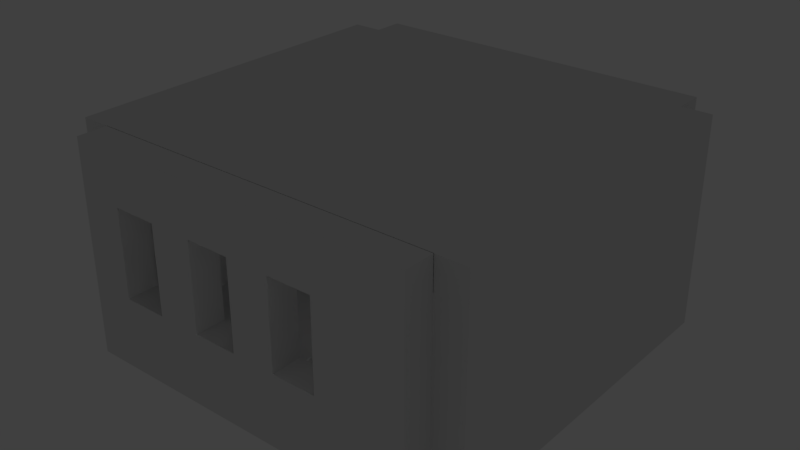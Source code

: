 # Source: Room.blend  (saved by Blender 2.78.0; exported with 4.5.12 LTS)
import bpy
from mathutils import Matrix  # noqa: F401  (used for matrix-valued properties, if any)

bpy.ops.wm.read_factory_settings(use_empty=True)
scene = bpy.context.scene
scene.name = 'Scene'

# ---- collections
col_collection_1 = bpy.data.collections.new('Collection 1'); scene.collection.children.link(col_collection_1)

# ---- materials (node trees are filled in below, after node groups)
mat_material = bpy.data.materials.new('Material')
mat_material.alpha_threshold = 0.0
mat_material.use_transparent_shadow = False
mat_material.roughness = 0.5
mat_material.line_color = (0.0, 0.0, 0.0, 1.0)

# ---- material node trees

# ---- world
world_world = bpy.data.worlds.new('World'); scene.world = world_world
world_world.color = (0.05088, 0.05088, 0.05088)
world_world.use_sun_shadow = False
world_world.sun_shadow_jitter_overblur = 0.0
world_world.cycles.sampling_method = 'MANUAL'

# ---- lights
light_lamp = bpy.data.lights.new('Lamp', 'POINT')
light_lamp.transmission_factor = 0.0
light_lamp.cutoff_distance = 30.0
light_lamp.energy = 100.0
light_lamp.shadow_buffer_clip_start = 1.001
light_lamp.shadow_soft_size = 0.1
light_lamp.shadow_maximum_resolution = 0.006
light_lamp.use_absolute_resolution = True

# ---- meshes
me_icosphere = bpy.data.meshes.new('Icosphere')
me_icosphere.from_pydata([(-0.01822, -0.02554, -0.9653), (0.6557, -0.4527, -0.7268), (-0.2827, -0.7185, -0.7316), (-0.8617, -0.03388, -0.7295), (-0.2827, 0.6501, -0.7274), (0.6557, 0.3925, -0.7241), (-0.01984, -0.6353, 0.6847), (-0.5653, -0.4851, 0.6828), (-0.5653, 0.008329, 0.6837), (-0.01984, 0.1576, 0.6859), (0.3231, -0.236, 0.6835), (-0.2828, -0.2349, 1.247), (-0.1081, -0.2627, -0.9939), (0.2172, -0.1721, -0.9939), (0.2296, -0.6839, -0.8592), (0.787, -0.02591, -0.8578), (0.2172, 0.121, -0.9939), (-0.3092, -0.02554, -0.9939), (-0.6712, -0.4337, -0.859), (-0.1081, 0.2116, -0.9939), (-0.6712, 0.3782, -0.8577), (0.2296, 0.6302, -0.8577), (0.6376, -0.337, 0.07236), (0.6376, 0.07266, 0.07842), (-0.1011, -0.8035, 0.06605), (0.3538, -0.6698, 0.07165), (-0.833, -0.3473, 0.06753), (-0.5534, -0.6768, 0.06553), (-0.5534, 0.3932, 0.0753), (-0.833, 0.06235, 0.06771), (0.3538, 0.3999, 0.07896), (-0.1011, 0.517, 0.07588), (0.1986, -0.4714, 0.7527), (-0.3135, -0.6147, 0.7521), (-0.6342, -0.2399, 0.7497), (-0.3135, 0.1315, 0.7535), (0.1986, -0.0103, 0.754), (-0.1121, -0.4474, 1.016), (0.04817, -0.2583, 1.016), (-0.3273, -0.2706, 1.217), (-0.3275, -0.216, 1.216), (-0.1121, -0.0692, 1.016), (-0.2891, -0.2349, 1.248), (-0.3284, -0.2653, 1.223), (-0.3284, -0.2189, 1.223), (-0.4185, -0.2582, 1.294), (-0.5162, -0.2823, 1.281), (-0.5162, -0.2343, 1.281), (-0.5842, -0.2583, 1.303), (-0.5957, -0.2655, 1.297), (-0.5957, -0.2512, 1.297), (-0.265, -0.1181, 1.347), (-0.3071, -0.09189, 1.324), (-0.2714, -0.1181, 1.348), (-0.3085, -0.09599, 1.329), (-0.2619, -0.004152, 1.36), (-0.2799, 0.007044, 1.35), (-0.2647, -0.004152, 1.361), (-0.2805, 0.005293, 1.352)], [], [(0, 13, 12), (1, 13, 15), (0, 12, 17), (0, 17, 19), (0, 19, 16), (1, 15, 22), (2, 14, 24), (3, 18, 26), (4, 20, 28), (5, 21, 30), (1, 22, 25), (2, 24, 27), (3, 26, 29), (4, 28, 31), (5, 30, 23), (6, 32, 37), (7, 33, 39), (8, 34, 40), (9, 35, 41), (10, 36, 38), (38, 41, 11), (38, 36, 41), (36, 9, 41), (41, 40, 11), (41, 35, 40), (35, 8, 40), (40, 39, 43, 44), (40, 34, 39), (34, 7, 39), (39, 37, 11), (39, 33, 37), (33, 6, 37), (37, 38, 11), (37, 32, 38), (32, 10, 38), (23, 36, 10), (23, 30, 36), (30, 9, 36), (31, 35, 9), (31, 28, 35), (28, 8, 35), (29, 34, 8), (29, 26, 34), (26, 7, 34), (27, 33, 7), (27, 24, 33), (24, 6, 33), (25, 32, 6), (25, 22, 32), (22, 10, 32), (30, 31, 9), (30, 21, 31), (21, 4, 31), (28, 29, 8), (28, 20, 29), (20, 3, 29), (26, 27, 7), (26, 18, 27), (18, 2, 27), (24, 25, 6), (24, 14, 25), (14, 1, 25), (22, 23, 10), (22, 15, 23), (15, 5, 23), (16, 21, 5), (16, 19, 21), (19, 4, 21), (19, 20, 4), (19, 17, 20), (17, 3, 20), (17, 18, 3), (17, 12, 18), (12, 2, 18), (15, 16, 5), (15, 13, 16), (13, 0, 16), (12, 14, 2), (12, 13, 14), (13, 1, 14), (44, 43, 46, 47), (11, 40, 52, 51), (39, 11, 42, 43), (47, 46, 49, 50), (42, 44, 47, 45), (43, 42, 45, 46), (50, 49, 48), (45, 47, 50, 48), (46, 45, 48, 49), (54, 53, 57, 58), (40, 44, 54, 52), (42, 11, 51, 53), (44, 42, 53, 54), (55, 56, 58, 57), (52, 54, 58, 56), (51, 52, 56, 55), (53, 51, 55, 57)])
me_icosphere.use_remesh_preserve_volume = False
me_icosphere.use_remesh_preserve_attributes = False
me_icosphere.use_mirror_vertex_groups = False
me_icosphere.update()
me_cube_003 = bpy.data.meshes.new('Cube.003')
me_cube_003.from_pydata([(-1.0, -1.225, -1.0), (-1.0, -1.225, 1.0), (-1.0, 1.0, -1.0), (-1.0, 1.0, 1.0), (1.0, -1.225, -1.0), (1.0, -1.225, 1.0), (1.0, 1.0, -1.0), (1.0, 1.0, 1.0), (-1.0, -1.31, -1.0), (-1.0, -1.31, 1.0), (1.0, -1.31, 1.0), (1.0, -1.31, -1.0), (1.0, -1.717, 22.73), (-1.0, -1.717, 22.73), (1.0, -1.802, 22.73), (-1.0, -1.802, 22.73), (-1.0, -0.1125, 1.0), (0.0, 1.0, 1.0), (1.0, -0.1125, 1.0), (0.0, -1.225, 1.0), (0.0, -0.1125, 1.0), (-1.0, 0.4438, 1.0), (0.5, 1.0, 1.0), (1.0, -0.6687, 1.0), (-0.5, -1.225, 1.0), (-1.0, -0.6687, 1.0), (-0.5, 1.0, 1.0), (1.0, 0.4438, 1.0), (0.5, -1.225, 1.0), (0.0, -0.6687, 1.0), (0.0, 0.4438, 1.0), (0.5, -0.1125, 1.0), (-0.5, -0.1125, 1.0), (-0.5, 0.4438, 1.0), (0.5, 0.4438, 1.0), (0.5, -0.6687, 1.0), (-0.5, -0.6687, 1.0), (-1.0, 0.7219, 1.0), (0.75, 1.0, 1.0), (1.0, -0.9469, 1.0), (-0.75, -1.225, 1.0), (-1.0, -0.3906, 1.0), (-0.25, 1.0, 1.0), (1.0, 0.1656, 1.0), (0.25, -1.225, 1.0), (0.0, -0.9469, 1.0), (0.0, 0.1656, 1.0), (0.75, -0.1125, 1.0), (-0.25, -0.1125, 1.0), (-1.0, 0.1656, 1.0), (0.25, 1.0, 1.0), (1.0, -0.3906, 1.0), (-0.25, -1.225, 1.0), (-1.0, -0.9469, 1.0), (-0.75, 1.0, 1.0), (1.0, 0.7219, 1.0), (0.75, -1.225, 1.0), (0.0, -0.3906, 1.0), (0.25, -0.1125, 1.0), (-0.75, -0.1125, 1.0), (-0.5, 0.1656, 1.0), (-0.5, 0.7219, 1.0), (-0.25, 0.4438, 1.0), (-0.75, 0.4438, 1.0), (0.5, 0.1656, 1.0), (0.5, 0.7219, 1.0), (0.75, 0.4438, 1.0), (0.25, 0.4438, 1.0), (0.5, -0.9469, 1.0), (0.5, -0.3906, 1.0), (0.75, -0.6687, 1.0), (0.25, -0.6687, 1.0), (-0.5, -0.9469, 1.0), (-0.5, -0.3906, 1.0), (-0.25, -0.6687, 1.0), (-0.75, -0.6687, 1.0), (-0.75, -0.3906, 1.0), (-0.25, -0.3906, 1.0), (-0.25, -0.9469, 1.0), (0.25, -0.3906, 1.0), (0.75, -0.3906, 1.0), (0.75, -0.9469, 1.0), (0.25, 0.7219, 1.0), (0.75, 0.7219, 1.0), (0.75, 0.1656, 1.0), (-0.75, 0.7219, 1.0), (-0.25, 0.7219, 1.0), (-0.25, 0.1656, 1.0), (-0.75, 0.1656, 1.0), (0.25, 0.1656, 1.0), (0.25, -0.9469, 1.0), (-0.75, -0.9469, 1.0), (0.2156, 0.1312, 2.335), (0.03439, 0.1312, 2.335), (0.03439, -0.07809, 2.335), (0.2156, -0.07809, 2.335), (-0.7844, 0.1312, 2.335), (-0.9656, 0.1312, 2.335), (-0.9656, -0.07809, 2.335), (-0.7844, -0.07809, 2.335), (-0.2844, 0.1312, 2.335), (-0.4656, 0.1312, 2.335), (-0.4656, -0.07809, 2.335), (-0.2844, -0.07809, 2.335), (0.7156, 0.1312, 2.335), (0.5344, 0.1312, 2.335), (0.5344, -0.07809, 2.335), (0.7156, -0.07809, 2.335), (0.7156, -0.425, 2.335), (0.5344, -0.425, 2.335), (0.5344, -0.6343, 2.335), (0.7156, -0.6343, 2.335), (0.2156, -0.425, 2.335), (0.03439, -0.425, 2.335), (0.03439, -0.6343, 2.335), (0.2156, -0.6343, 2.335), (-0.2844, -0.425, 2.335), (-0.4656, -0.425, 2.335), (-0.4656, -0.6343, 2.335), (-0.2844, -0.6343, 2.335), (-0.7844, -0.425, 2.335), (-0.9656, -0.425, 2.335), (-0.9656, -0.6343, 2.335), (-0.7844, -0.6343, 2.335), (-0.5344, -0.425, 2.335), (-0.7156, -0.425, 2.335), (-0.7156, -0.6343, 2.335), (-0.5344, -0.6343, 2.335), (-0.5344, -0.1469, 2.335), (-0.7156, -0.1469, 2.335), (-0.7156, -0.3562, 2.335), (-0.5344, -0.3562, 2.335), (-0.7844, -0.1469, 2.335), (-0.9656, -0.1469, 2.335), (-0.9656, -0.3562, 2.335), (-0.7844, -0.3562, 2.335), (-0.03439, -0.425, 2.335), (-0.2156, -0.425, 2.335), (-0.2156, -0.6343, 2.335), (-0.03439, -0.6343, 2.335), (-0.03439, -0.1469, 2.335), (-0.2156, -0.1469, 2.335), (-0.2156, -0.3562, 2.335), (-0.03439, -0.3562, 2.335), (-0.2844, -0.1469, 2.335), (-0.4656, -0.1469, 2.335), (-0.4656, -0.3562, 2.335), (-0.2844, -0.3562, 2.335), (-0.03439, -0.7031, 2.335), (-0.2156, -0.7031, 2.335), (-0.2156, -0.9125, 2.335), (-0.03439, -0.9125, 2.335), (-0.2844, -0.7031, 2.335), (-0.4656, -0.7031, 2.335), (-0.4656, -0.9125, 2.335), (-0.2844, -0.9125, 2.335), (0.4656, -0.425, 2.335), (0.2844, -0.425, 2.335), (0.2844, -0.6343, 2.335), (0.4656, -0.6343, 2.335), (0.4656, -0.1469, 2.335), (0.2844, -0.1469, 2.335), (0.2844, -0.3562, 2.335), (0.4656, -0.3562, 2.335), (0.2156, -0.1469, 2.335), (0.03439, -0.1469, 2.335), (0.03439, -0.3562, 2.335), (0.2156, -0.3562, 2.335), (0.9656, -0.425, 2.335), (0.7844, -0.425, 2.335), (0.7844, -0.6343, 2.335), (0.9656, -0.6343, 2.335), (0.9656, -0.1469, 2.335), (0.7844, -0.1469, 2.335), (0.7844, -0.3562, 2.335), (0.9656, -0.3562, 2.335), (0.7156, -0.1469, 2.335), (0.5344, -0.1469, 2.335), (0.5344, -0.3562, 2.335), (0.7156, -0.3562, 2.335), (0.9656, -0.7031, 2.335), (0.7844, -0.7031, 2.335), (0.7844, -0.9125, 2.335), (0.9656, -0.9125, 2.335), (0.7156, -0.7031, 2.335), (0.5344, -0.7031, 2.335), (0.5344, -0.9125, 2.335), (0.7156, -0.9125, 2.335), (0.9656, 0.1312, 2.335), (0.7844, 0.1312, 2.335), (0.7844, -0.07809, 2.335), (0.9656, -0.07809, 2.335), (-0.03439, 0.1312, 2.335), (-0.2156, 0.1312, 2.335), (-0.2156, -0.07809, 2.335), (-0.03439, -0.07809, 2.335), (-0.5344, 0.1312, 2.335), (-0.7156, 0.1312, 2.335), (-0.7156, -0.07809, 2.335), (-0.5344, -0.07809, 2.335), (0.4656, 0.1312, 2.335), (0.2844, 0.1312, 2.335), (0.2844, -0.07809, 2.335), (0.4656, -0.07809, 2.335), (0.4656, -0.7031, 2.335), (0.2844, -0.7031, 2.335), (0.2844, -0.9125, 2.335), (0.4656, -0.9125, 2.335), (0.2156, -0.7031, 2.335), (0.03439, -0.7031, 2.335), (0.03439, -0.9125, 2.335), (0.2156, -0.9125, 2.335), (-0.5344, -0.7031, 2.335), (-0.7156, -0.7031, 2.335), (-0.7156, -0.9125, 2.335), (-0.5344, -0.9125, 2.335), (-0.7844, -0.7031, 2.335), (-0.9656, -0.7031, 2.335), (-0.9656, -0.9125, 2.335), (-0.7844, -0.9125, 2.335), (0.0, 0.1656, 1.684), (0.25, 0.1656, 1.684), (0.0, -0.1125, 1.684), (0.25, -0.1125, 1.684), (-1.0, 0.1656, 1.684), (-0.75, 0.1656, 1.684), (-1.0, -0.1125, 1.684), (-0.75, -0.1125, 1.684), (-0.5, 0.1656, 1.684), (-0.25, 0.1656, 1.684), (-0.5, -0.1125, 1.684), (-0.25, -0.1125, 1.684), (0.5, 0.1656, 1.684), (0.75, 0.1656, 1.684), (0.5, -0.1125, 1.684), (0.75, -0.1125, 1.684), (0.5, -0.3906, 1.684), (0.75, -0.3906, 1.684), (0.5, -0.6687, 1.684), (0.75, -0.6687, 1.684), (0.0, -0.3906, 1.684), (0.25, -0.3906, 1.684), (0.0, -0.6687, 1.684), (0.25, -0.6687, 1.684), (-0.5, -0.3906, 1.684), (-0.25, -0.3906, 1.684), (-0.5, -0.6687, 1.684), (-0.25, -0.6687, 1.684), (-1.0, -0.3906, 1.684), (-0.75, -0.3906, 1.684), (-1.0, -0.6687, 1.684), (-0.75, -0.6687, 1.684), (-0.75, -0.3906, 1.684), (-0.5, -0.3906, 1.684), (-0.75, -0.6687, 1.684), (-0.5, -0.6687, 1.684), (-0.75, -0.1125, 1.684), (-0.5, -0.1125, 1.684), (-0.75, -0.3906, 1.684), (-0.5, -0.3906, 1.684), (-1.0, -0.1125, 1.684), (-0.75, -0.1125, 1.684), (-1.0, -0.3906, 1.684), (-0.75, -0.3906, 1.684), (-0.25, -0.3906, 1.684), (0.0, -0.3906, 1.684), (-0.25, -0.6687, 1.684), (0.0, -0.6687, 1.684), (-0.25, -0.1125, 1.684), (0.0, -0.1125, 1.684), (-0.25, -0.3906, 1.684), (0.0, -0.3906, 1.684), (-0.5, -0.1125, 1.684), (-0.25, -0.1125, 1.684), (-0.5, -0.3906, 1.684), (-0.25, -0.3906, 1.684), (-0.25, -0.6687, 1.684), (0.0, -0.6687, 1.684), (-0.25, -0.9469, 1.684), (0.0, -0.9469, 1.684), (-0.5, -0.6687, 1.684), (-0.25, -0.6687, 1.684), (-0.5, -0.9469, 1.684), (-0.25, -0.9469, 1.684), (0.25, -0.3906, 1.684), (0.5, -0.3906, 1.684), (0.25, -0.6687, 1.684), (0.5, -0.6687, 1.684), (0.25, -0.1125, 1.684), (0.5, -0.1125, 1.684), (0.25, -0.3906, 1.684), (0.5, -0.3906, 1.684), (0.0, -0.1125, 1.684), (0.25, -0.1125, 1.684), (0.0, -0.3906, 1.684), (0.25, -0.3906, 1.684), (0.75, -0.3906, 1.684), (1.0, -0.3906, 1.684), (0.75, -0.6687, 1.684), (1.0, -0.6687, 1.684), (0.75, -0.1125, 1.684), (1.0, -0.1125, 1.684), (0.75, -0.3906, 1.684), (1.0, -0.3906, 1.684), (0.5, -0.1125, 1.684), (0.75, -0.1125, 1.684), (0.5, -0.3906, 1.684), (0.75, -0.3906, 1.684), (0.75, -0.6687, 1.684), (1.0, -0.6687, 1.684), (0.75, -0.9469, 1.684), (1.0, -0.9469, 1.684), (0.5, -0.6687, 1.684), (0.75, -0.6687, 1.684), (0.5, -0.9469, 1.684), (0.75, -0.9469, 1.684), (0.75, 0.1656, 1.684), (1.0, 0.1656, 1.684), (0.75, -0.1125, 1.684), (1.0, -0.1125, 1.684), (-0.25, 0.1656, 1.684), (0.0, 0.1656, 1.684), (-0.25, -0.1125, 1.684), (0.0, -0.1125, 1.684), (-0.75, 0.1656, 1.684), (-0.5, 0.1656, 1.684), (-0.75, -0.1125, 1.684), (-0.5, -0.1125, 1.684), (0.25, 0.1656, 1.684), (0.5, 0.1656, 1.684), (0.25, -0.1125, 1.684), (0.5, -0.1125, 1.684), (0.25, -0.6687, 1.684), (0.5, -0.6687, 1.684), (0.25, -0.9469, 1.684), (0.5, -0.9469, 1.684), (0.0, -0.6687, 1.684), (0.25, -0.6687, 1.684), (0.0, -0.9469, 1.684), (0.25, -0.9469, 1.684), (-0.75, -0.6687, 1.684), (-0.5, -0.6687, 1.684), (-0.75, -0.9469, 1.684), (-0.5, -0.9469, 1.684), (-1.0, -0.6687, 1.684), (-0.75, -0.6687, 1.684), (-1.0, -0.9469, 1.684), (-0.75, -0.9469, 1.684), (-0.25, 1.0, 1.31), (0.0, 1.0, 1.31), (0.0, 0.7219, 1.31), (0.0, 0.4438, 1.31), (-0.25, 0.4438, 1.31), (0.25, 1.0, 1.31), (0.25, 0.4438, 1.31), (0.25, 0.7219, 1.31), (-0.25, 0.7219, 1.31), (-1.0, 1.142, 1.0), (-1.0, 1.142, -1.0), (1.0, 1.142, -1.0), (0.75, 1.142, 1.0), (1.0, 1.142, 1.0), (-0.25, 1.142, 1.0), (0.0, 1.142, 1.0), (0.25, 1.142, 1.0), (0.5, 1.142, 1.0), (-0.75, 1.142, 1.0), (-0.5, 1.142, 1.0)], [], [(0, 1, 53, 25, 41, 16, 49, 21, 37, 3, 2), (38, 7, 361, 360), (6, 7, 55, 27, 43, 18, 51, 23, 39, 5, 4), (5, 56, 28, 44, 19, 52, 24, 40, 1, 13, 12), (2, 6, 4, 0), (91, 53, 1, 40), (11, 10, 9, 8), (4, 5, 10, 11), (1, 0, 8, 9), (0, 4, 11, 8), (12, 13, 15, 14), (1, 9, 15, 13), (10, 5, 12, 14), (9, 10, 14, 15), (90, 45, 19, 44), (86, 61, 33, 62), (85, 37, 21, 63), (83, 65, 34, 66), (17, 42, 348, 349), (81, 68, 28, 56), (78, 72, 24, 52), (45, 78, 52, 19), (39, 81, 56, 5), (65, 82, 67, 34), (22, 50, 82, 65), (67, 82, 355, 354), (55, 83, 66, 27), (7, 38, 83, 55), (38, 22, 65, 83), (27, 66, 84, 43), (66, 34, 64, 84), (61, 85, 63, 33), (26, 54, 85, 61), (54, 3, 37, 85), (50, 17, 349, 353), (42, 86, 356, 348), (42, 26, 61, 86), (30, 62, 87, 46), (62, 33, 60, 87), (33, 63, 88, 60), (63, 21, 49, 88), (34, 67, 89, 64), (67, 30, 46, 89), (68, 90, 44, 28), (72, 91, 40, 24), (92, 93, 94, 95), (46, 220, 221, 89), (20, 222, 220, 46), (58, 223, 222, 20), (89, 221, 223, 58), (96, 97, 98, 99), (49, 224, 225, 88), (16, 226, 224, 49), (59, 227, 226, 16), (88, 225, 227, 59), (100, 101, 102, 103), (60, 228, 229, 87), (32, 230, 228, 60), (48, 231, 230, 32), (87, 229, 231, 48), (104, 105, 106, 107), (64, 232, 233, 84), (31, 234, 232, 64), (47, 235, 234, 31), (84, 233, 235, 47), (108, 109, 110, 111), (69, 236, 237, 80), (35, 238, 236, 69), (70, 239, 238, 35), (80, 237, 239, 70), (112, 113, 114, 115), (57, 240, 241, 79), (29, 242, 240, 57), (71, 243, 242, 29), (79, 241, 243, 71), (116, 117, 118, 119), (73, 244, 245, 77), (36, 246, 244, 73), (74, 247, 246, 36), (77, 245, 247, 74), (120, 121, 122, 123), (41, 248, 249, 76), (25, 250, 248, 41), (75, 251, 250, 25), (76, 249, 251, 75), (124, 125, 126, 127), (76, 252, 253, 73), (75, 254, 252, 76), (36, 255, 254, 75), (73, 253, 255, 36), (128, 129, 130, 131), (59, 256, 257, 32), (76, 258, 256, 59), (73, 259, 258, 76), (32, 257, 259, 73), (132, 133, 134, 135), (16, 260, 261, 59), (41, 262, 260, 16), (76, 263, 262, 41), (59, 261, 263, 76), (136, 137, 138, 139), (77, 264, 265, 57), (74, 266, 264, 77), (29, 267, 266, 74), (57, 265, 267, 29), (140, 141, 142, 143), (48, 268, 269, 20), (77, 270, 268, 48), (57, 271, 270, 77), (20, 269, 271, 57), (144, 145, 146, 147), (32, 272, 273, 48), (73, 274, 272, 32), (77, 275, 274, 73), (48, 273, 275, 77), (148, 149, 150, 151), (74, 276, 277, 29), (78, 278, 276, 74), (45, 279, 278, 78), (29, 277, 279, 45), (152, 153, 154, 155), (36, 280, 281, 74), (72, 282, 280, 36), (78, 283, 282, 72), (74, 281, 283, 78), (156, 157, 158, 159), (79, 284, 285, 69), (71, 286, 284, 79), (35, 287, 286, 71), (69, 285, 287, 35), (160, 161, 162, 163), (58, 288, 289, 31), (79, 290, 288, 58), (69, 291, 290, 79), (31, 289, 291, 69), (164, 165, 166, 167), (20, 292, 293, 58), (57, 294, 292, 20), (79, 295, 294, 57), (58, 293, 295, 79), (168, 169, 170, 171), (80, 296, 297, 51), (70, 298, 296, 80), (23, 299, 298, 70), (51, 297, 299, 23), (172, 173, 174, 175), (47, 300, 301, 18), (80, 302, 300, 47), (51, 303, 302, 80), (18, 301, 303, 51), (176, 177, 178, 179), (31, 304, 305, 47), (69, 306, 304, 31), (80, 307, 306, 69), (47, 305, 307, 80), (180, 181, 182, 183), (70, 308, 309, 23), (81, 310, 308, 70), (39, 311, 310, 81), (23, 309, 311, 39), (184, 185, 186, 187), (35, 312, 313, 70), (68, 314, 312, 35), (81, 315, 314, 68), (70, 313, 315, 81), (188, 189, 190, 191), (84, 316, 317, 43), (47, 318, 316, 84), (18, 319, 318, 47), (43, 317, 319, 18), (192, 193, 194, 195), (87, 320, 321, 46), (48, 322, 320, 87), (20, 323, 322, 48), (46, 321, 323, 20), (196, 197, 198, 199), (88, 324, 325, 60), (59, 326, 324, 88), (32, 327, 326, 59), (60, 325, 327, 32), (200, 201, 202, 203), (89, 328, 329, 64), (58, 330, 328, 89), (31, 331, 330, 58), (64, 329, 331, 31), (204, 205, 206, 207), (71, 332, 333, 35), (90, 334, 332, 71), (68, 335, 334, 90), (35, 333, 335, 68), (208, 209, 210, 211), (29, 336, 337, 71), (45, 338, 336, 29), (90, 339, 338, 45), (71, 337, 339, 90), (212, 213, 214, 215), (75, 340, 341, 36), (91, 342, 340, 75), (72, 343, 342, 91), (36, 341, 343, 72), (216, 217, 218, 219), (25, 344, 345, 75), (53, 346, 344, 25), (91, 347, 346, 53), (75, 345, 347, 91), (93, 92, 221, 220), (94, 93, 220, 222), (95, 94, 222, 223), (92, 95, 223, 221), (97, 96, 225, 224), (98, 97, 224, 226), (99, 98, 226, 227), (96, 99, 227, 225), (101, 100, 229, 228), (102, 101, 228, 230), (103, 102, 230, 231), (100, 103, 231, 229), (105, 104, 233, 232), (106, 105, 232, 234), (107, 106, 234, 235), (104, 107, 235, 233), (109, 108, 237, 236), (110, 109, 236, 238), (111, 110, 238, 239), (108, 111, 239, 237), (113, 112, 241, 240), (114, 113, 240, 242), (115, 114, 242, 243), (112, 115, 243, 241), (117, 116, 245, 244), (118, 117, 244, 246), (119, 118, 246, 247), (116, 119, 247, 245), (121, 120, 249, 248), (122, 121, 248, 250), (123, 122, 250, 251), (120, 123, 251, 249), (125, 124, 253, 252), (126, 125, 252, 254), (127, 126, 254, 255), (124, 127, 255, 253), (129, 128, 257, 256), (130, 129, 256, 258), (131, 130, 258, 259), (128, 131, 259, 257), (133, 132, 261, 260), (134, 133, 260, 262), (135, 134, 262, 263), (132, 135, 263, 261), (137, 136, 265, 264), (138, 137, 264, 266), (139, 138, 266, 267), (136, 139, 267, 265), (141, 140, 269, 268), (142, 141, 268, 270), (143, 142, 270, 271), (140, 143, 271, 269), (145, 144, 273, 272), (146, 145, 272, 274), (147, 146, 274, 275), (144, 147, 275, 273), (149, 148, 277, 276), (150, 149, 276, 278), (151, 150, 278, 279), (148, 151, 279, 277), (153, 152, 281, 280), (154, 153, 280, 282), (155, 154, 282, 283), (152, 155, 283, 281), (157, 156, 285, 284), (158, 157, 284, 286), (159, 158, 286, 287), (156, 159, 287, 285), (161, 160, 289, 288), (162, 161, 288, 290), (163, 162, 290, 291), (160, 163, 291, 289), (165, 164, 293, 292), (166, 165, 292, 294), (167, 166, 294, 295), (164, 167, 295, 293), (169, 168, 297, 296), (170, 169, 296, 298), (171, 170, 298, 299), (168, 171, 299, 297), (173, 172, 301, 300), (174, 173, 300, 302), (175, 174, 302, 303), (172, 175, 303, 301), (177, 176, 305, 304), (178, 177, 304, 306), (179, 178, 306, 307), (176, 179, 307, 305), (181, 180, 309, 308), (182, 181, 308, 310), (183, 182, 310, 311), (180, 183, 311, 309), (185, 184, 313, 312), (186, 185, 312, 314), (187, 186, 314, 315), (184, 187, 315, 313), (189, 188, 317, 316), (190, 189, 316, 318), (191, 190, 318, 319), (188, 191, 319, 317), (193, 192, 321, 320), (194, 193, 320, 322), (195, 194, 322, 323), (192, 195, 323, 321), (197, 196, 325, 324), (198, 197, 324, 326), (199, 198, 326, 327), (196, 199, 327, 325), (201, 200, 329, 328), (202, 201, 328, 330), (203, 202, 330, 331), (200, 203, 331, 329), (205, 204, 333, 332), (206, 205, 332, 334), (207, 206, 334, 335), (204, 207, 335, 333), (209, 208, 337, 336), (210, 209, 336, 338), (211, 210, 338, 339), (208, 211, 339, 337), (213, 212, 341, 340), (214, 213, 340, 342), (215, 214, 342, 343), (212, 215, 343, 341), (217, 216, 345, 344), (218, 217, 344, 346), (219, 218, 346, 347), (216, 219, 347, 345), (355, 350, 351, 354), (353, 349, 350, 355), (350, 356, 352, 351), (349, 348, 356, 350), (30, 67, 354, 351), (86, 62, 352, 356), (82, 50, 353, 355), (62, 30, 351, 352), (358, 357, 366, 367, 362, 363, 364, 365, 360, 361, 359), (42, 17, 363, 362), (17, 50, 364, 363), (7, 6, 359, 361), (3, 54, 366, 357), (50, 22, 365, 364), (2, 3, 357, 358), (54, 26, 367, 366), (22, 38, 360, 365), (6, 2, 358, 359), (26, 42, 362, 367)])
me_cube_003.use_remesh_preserve_volume = False
me_cube_003.use_remesh_preserve_attributes = False
me_cube_003.use_mirror_vertex_groups = False
me_cube_003.update()
me_cube_002 = bpy.data.meshes.new('Cube.002')
me_cube_002.from_pydata([(-1.429, -1.0, -1.0), (-1.429, -1.0, 5.957), (-1.429, 1.0, -1.0), (-1.429, 1.0, 5.957), (1.429, -1.0, -1.0), (1.429, -1.0, 5.957), (1.429, 1.0, -1.0), (1.429, 1.0, 5.957), (-1.429, 0.0, -1.0), (0.0, 1.0, -1.0), (1.429, 0.0, -1.0), (0.0, -1.0, -1.0), (0.0, 0.0, -1.0), (-1.429, -0.5, -1.0), (-0.5, 1.0, -1.0), (1.429, 0.5, -1.0), (0.5, -1.0, -1.0), (-1.429, 0.5, -1.0), (0.5, 1.0, -1.0), (1.429, -0.5, -1.0), (-0.5, -1.0, -1.0), (0.0, -0.5, -1.0), (0.0, 0.5, -1.0), (-0.5, 0.0, -1.0), (0.5, 0.0, -1.0), (0.5, 0.5, -1.0), (-0.5, 0.5, -1.0), (-0.5, -0.5, -1.0), (0.5, -0.5, -1.0), (-1.429, -0.75, -1.0), (-1.179, 1.0, -1.0), (1.429, 0.75, -1.0), (1.179, -1.0, -1.0), (-1.429, 0.25, -1.0), (0.25, 1.0, -1.0), (1.429, -0.25, -1.0), (-0.25, -1.0, -1.0), (0.0, -0.75, -1.0), (0.0, 0.25, -1.0), (-1.179, 0.0, -1.0), (0.25, 0.0, -1.0), (-1.429, -0.25, -1.0), (-0.25, 1.0, -1.0), (1.429, 0.25, -1.0), (0.25, -1.0, -1.0), (-1.429, 0.75, -1.0), (1.179, 1.0, -1.0), (1.429, -0.75, -1.0), (-1.179, -1.0, -1.0), (0.0, -0.25, -1.0), (0.0, 0.75, -1.0), (-0.25, 0.0, -1.0), (1.179, 0.0, -1.0), (0.5, 0.25, -1.0), (0.5, 0.75, -1.0), (0.25, 0.5, -1.0), (1.179, 0.5, -1.0), (-0.5, 0.25, -1.0), (-0.5, 0.75, -1.0), (-1.179, 0.5, -1.0), (-0.25, 0.5, -1.0), (-0.5, -0.75, -1.0), (-0.5, -0.25, -1.0), (-1.179, -0.5, -1.0), (-0.25, -0.5, -1.0), (0.5, -0.75, -1.0), (0.5, -0.25, -1.0), (0.25, -0.5, -1.0), (1.179, -0.5, -1.0), (1.179, -0.25, -1.0), (0.25, -0.25, -1.0), (0.25, -0.75, -1.0), (-0.25, -0.25, -1.0), (-1.179, -0.25, -1.0), (-1.179, -0.75, -1.0), (-0.25, 0.75, -1.0), (-1.179, 0.75, -1.0), (-1.179, 0.25, -1.0), (1.179, 0.75, -1.0), (0.25, 0.75, -1.0), (0.25, 0.25, -1.0), (1.179, 0.25, -1.0), (-0.25, 0.25, -1.0), (-0.25, -0.75, -1.0), (1.179, -0.75, -1.0), (-1.429, -0.75, -30.6), (-1.429, -1.0, -30.6), (-1.179, 1.0, -30.6), (-1.429, 1.0, -30.6), (1.429, 0.75, -30.6), (1.429, 1.0, -30.6), (1.179, -1.0, -30.6), (1.429, -1.0, -30.6), (-1.429, 0.75, -30.6), (1.179, 1.0, -30.6), (1.429, -0.75, -30.6), (-1.179, -1.0, -30.6), (-1.179, -0.75, -30.6), (-1.179, 0.75, -30.6), (1.179, 0.75, -30.6), (1.179, -0.75, -30.6)], [], [(0, 1, 3, 2, 45, 17, 33, 8, 41, 13, 29), (2, 3, 7, 6, 46, 18, 34, 9, 42, 14, 30), (6, 7, 5, 4, 47, 19, 35, 10, 43, 15, 31), (4, 5, 1, 0, 48, 20, 36, 11, 44, 16, 32), (74, 48, 96, 97), (7, 3, 1, 5), (83, 37, 11, 36), (82, 38, 12, 51), (81, 43, 10, 52), (80, 53, 24, 40), (79, 54, 25, 55), (78, 31, 15, 56), (77, 57, 23, 39), (76, 58, 26, 59), (75, 50, 22, 60), (74, 61, 20, 48), (73, 62, 27, 63), (72, 49, 21, 64), (71, 65, 16, 44), (70, 66, 28, 67), (69, 35, 19, 68), (66, 69, 68, 28), (24, 52, 69, 66), (52, 10, 35, 69), (49, 70, 67, 21), (12, 40, 70, 49), (40, 24, 66, 70), (37, 71, 44, 11), (21, 67, 71, 37), (67, 28, 65, 71), (62, 72, 64, 27), (23, 51, 72, 62), (51, 12, 49, 72), (41, 73, 63, 13), (8, 39, 73, 41), (39, 23, 62, 73), (2, 30, 87, 88), (13, 63, 74, 29), (63, 27, 61, 74), (58, 75, 60, 26), (14, 42, 75, 58), (42, 9, 50, 75), (45, 76, 59, 17), (84, 47, 95, 100), (30, 14, 58, 76), (33, 77, 39, 8), (17, 59, 77, 33), (59, 26, 57, 77), (54, 78, 56, 25), (18, 46, 78, 54), (4, 32, 91, 92), (50, 79, 55, 22), (9, 34, 79, 50), (34, 18, 54, 79), (38, 80, 40, 12), (22, 55, 80, 38), (55, 25, 53, 80), (53, 81, 52, 24), (25, 56, 81, 53), (56, 15, 43, 81), (57, 82, 51, 23), (26, 60, 82, 57), (60, 22, 38, 82), (61, 83, 36, 20), (27, 64, 83, 61), (64, 21, 37, 83), (65, 84, 32, 16), (28, 68, 84, 65), (68, 19, 47, 84), (100, 95, 92, 91), (85, 97, 96, 86), (88, 87, 98, 93), (94, 90, 89, 99), (45, 2, 88, 93), (46, 6, 90, 94), (30, 76, 98, 87), (29, 74, 97, 85), (78, 46, 94, 99), (47, 4, 92, 95), (6, 31, 89, 90), (76, 45, 93, 98), (32, 84, 100, 91), (0, 29, 85, 86), (48, 0, 86, 96), (31, 78, 99, 89)])
me_cube_002.use_remesh_preserve_volume = False
me_cube_002.use_remesh_preserve_attributes = False
me_cube_002.use_mirror_vertex_groups = False
me_cube_002.update()
me_cube_001 = bpy.data.meshes.new('Cube.001')
me_cube_001.from_pydata([(-1.0, -1.0, -1.0), (-1.0, -1.0, 1.0), (-1.0, 1.0, -1.0), (-1.0, 1.0, 1.0), (1.0, -1.0, -1.0), (1.0, -1.0, 1.0), (1.0, 1.0, -1.0), (1.0, 1.0, 1.0), (-1.0, 1.182, 1.0), (-1.0, 1.182, -1.0), (1.0, 1.182, -1.0), (1.0, 1.182, 1.0), (1.45, 1.0, 1.0), (1.45, 1.0, -1.0), (1.45, -1.0, -1.0), (1.45, -1.0, 1.0), (-1.0, -1.182, -1.0), (-1.0, -1.182, 1.0), (1.0, -1.182, 1.0), (1.0, -1.182, -1.0), (-1.0, 1.0, 26.0), (1.0, 1.0, 26.0), (1.0, -1.0, 26.0), (-1.0, -1.0, 26.0), (-1.0, 1.182, 26.0), (1.0, 1.182, 26.0), (1.45, 1.0, 26.0), (1.45, -1.0, 26.0), (1.0, -1.182, 26.0), (-1.0, -1.182, 26.0), (-1.0, 1.0, 28.5), (1.0, 1.0, 28.5), (1.0, -1.0, 28.5), (-1.0, -1.0, 28.5), (-1.0, 1.182, 28.5), (1.0, 1.182, 28.5), (1.45, 1.0, 28.5), (1.45, -1.0, 28.5), (1.0, -1.182, 28.5), (-1.0, -1.182, 28.5), (-1.0, 1.0, 26.0), (-1.0, -1.0, 26.0), (-1.0, 1.0, 28.5), (-1.0, -1.0, 28.5), (1.0, 0.0, 1.0), (1.0, 0.0, 26.0), (1.0, -1.0, 13.5), (1.0, 1.0, 13.5), (1.0, 0.0, 13.5), (1.0, -0.5, 1.0), (1.0, -0.5, 26.0), (1.0, -1.0, 19.75), (1.0, 1.0, 7.25), (1.0, 0.5, 1.0), (1.0, 0.5, 26.0), (1.0, -1.0, 7.25), (1.0, 1.0, 19.75), (1.0, 0.0, 19.75), (1.0, 0.0, 7.25), (1.0, 0.5, 13.5), (1.0, -0.5, 13.5), (1.0, -0.5, 7.25), (1.0, 0.5, 7.25), (1.0, 0.5, 19.75), (1.0, -0.5, 19.75), (1.0, -0.75, 1.0), (1.0, -0.75, 26.0), (1.0, -1.0, 22.87), (1.0, 1.0, 4.125), (1.0, 0.25, 1.0), (1.0, 0.25, 26.0), (1.0, -1.0, 10.37), (1.0, 1.0, 16.62), (1.0, 0.0, 22.87), (1.0, 0.0, 10.37), (1.0, 0.75, 13.5), (1.0, -0.25, 13.5), (1.0, -0.25, 1.0), (1.0, -0.25, 26.0), (1.0, -1.0, 16.62), (1.0, 1.0, 10.37), (1.0, 0.75, 1.0), (1.0, 0.75, 26.0), (1.0, -1.0, 4.125), (1.0, 1.0, 22.87), (1.0, 0.0, 16.62), (1.0, 0.0, 4.125), (1.0, 0.25, 13.5), (1.0, -0.75, 13.5), (1.0, -0.5, 10.37), (1.0, -0.5, 4.125), (1.0, -0.25, 7.25), (1.0, -0.75, 7.25), (1.0, 0.5, 10.37), (1.0, 0.5, 4.125), (1.0, 0.75, 7.25), (1.0, 0.25, 7.25), (1.0, 0.5, 22.87), (1.0, 0.5, 16.62), (1.0, 0.75, 19.75), (1.0, 0.25, 19.75), (1.0, -0.5, 22.87), (1.0, -0.5, 16.62), (1.0, -0.25, 19.75), (1.0, -0.75, 19.75), (1.0, -0.75, 16.62), (1.0, -0.25, 16.62), (1.0, -0.25, 22.87), (1.0, 0.25, 16.62), (1.0, 0.75, 16.62), (1.0, 0.75, 22.87), (1.0, 0.25, 4.125), (1.0, 0.75, 4.125), (1.0, 0.75, 10.37), (1.0, -0.75, 4.125), (1.0, -0.25, 4.125), (1.0, -0.25, 10.37), (1.0, -0.75, 10.37), (1.0, 0.25, 10.37), (1.0, 0.25, 22.87), (1.0, -0.75, 22.87), (1.0, -0.875, 1.0), (1.0, -0.875, 26.0), (1.0, -1.0, 24.44), (1.0, 1.0, 2.562), (1.0, 0.125, 1.0), (1.0, 0.125, 26.0), (1.0, -1.0, 11.94), (1.0, 1.0, 15.06), (1.0, 0.0, 24.44), (1.0, 0.0, 11.94), (1.0, 0.875, 13.5), (1.0, -0.125, 13.5), (1.0, -0.375, 1.0), (1.0, -0.375, 26.0), (1.0, -1.0, 18.19), (1.0, 1.0, 8.812), (1.0, 0.625, 1.0), (1.0, 0.625, 26.0), (1.0, -1.0, 5.687), (1.0, 1.0, 21.31), (1.0, 0.0, 18.19), (1.0, 0.0, 5.687), (1.0, 0.375, 13.5), (1.0, -0.625, 13.5), (1.0, -0.5, 11.94), (1.0, -0.5, 5.687), (1.0, -0.125, 7.25), (1.0, -0.625, 7.25), (1.0, 0.5, 11.94), (1.0, 0.5, 5.687), (1.0, 0.875, 7.25), (1.0, 0.375, 7.25), (1.0, 0.5, 24.44), (1.0, 0.5, 18.19), (1.0, 0.875, 19.75), (1.0, 0.375, 19.75), (1.0, -0.5, 24.44), (1.0, -0.5, 18.19), (1.0, -0.125, 19.75), (1.0, -0.625, 19.75), (1.0, -0.625, 1.0), (1.0, -0.625, 26.0), (1.0, -1.0, 21.31), (1.0, 1.0, 5.687), (1.0, 0.375, 1.0), (1.0, 0.375, 26.0), (1.0, -1.0, 8.812), (1.0, 1.0, 18.19), (1.0, 0.0, 21.31), (1.0, 0.0, 8.812), (1.0, 0.625, 13.5), (1.0, -0.375, 13.5), (1.0, -0.125, 1.0), (1.0, -0.125, 26.0), (1.0, -1.0, 15.06), (1.0, 1.0, 11.94), (1.0, 0.875, 1.0), (1.0, 0.875, 26.0), (1.0, -1.0, 2.562), (1.0, 1.0, 24.44), (1.0, 0.0, 15.06), (1.0, 0.0, 2.562), (1.0, 0.125, 13.5), (1.0, -0.875, 13.5), (1.0, -0.5, 8.812), (1.0, -0.5, 2.562), (1.0, -0.375, 7.25), (1.0, -0.875, 7.25), (1.0, 0.5, 8.812), (1.0, 0.5, 2.562), (1.0, 0.625, 7.25), (1.0, 0.125, 7.25), (1.0, 0.5, 21.31), (1.0, 0.5, 15.06), (1.0, 0.625, 19.75), (1.0, 0.125, 19.75), (1.0, -0.5, 21.31), (1.0, -0.5, 15.06), (1.0, -0.375, 19.75), (1.0, -0.875, 19.75), (1.0, -0.75, 18.19), (1.0, -0.75, 15.06), (1.0, -0.625, 16.62), (1.0, -0.875, 16.62), (1.0, -0.25, 18.19), (1.0, -0.25, 15.06), (1.0, -0.125, 16.62), (1.0, -0.375, 16.62), (1.0, -0.25, 24.44), (1.0, -0.25, 21.31), (1.0, -0.125, 22.87), (1.0, -0.375, 22.87), (1.0, 0.25, 18.19), (1.0, 0.25, 15.06), (1.0, 0.375, 16.62), (1.0, 0.125, 16.62), (1.0, 0.75, 18.19), (1.0, 0.75, 15.06), (1.0, 0.875, 16.62), (1.0, 0.625, 16.62), (1.0, 0.75, 24.44), (1.0, 0.75, 21.31), (1.0, 0.875, 22.87), (1.0, 0.625, 22.87), (1.0, 0.25, 5.687), (1.0, 0.25, 2.562), (1.0, 0.375, 4.125), (1.0, 0.125, 4.125), (1.0, 0.75, 5.687), (1.0, 0.75, 2.562), (1.0, 0.875, 4.125), (1.0, 0.625, 4.125), (1.0, 0.75, 11.94), (1.0, 0.75, 8.812), (1.0, 0.875, 10.37), (1.0, 0.625, 10.37), (1.0, -0.75, 5.687), (1.0, -0.75, 2.562), (1.0, -0.625, 4.125), (1.0, -0.875, 4.125), (1.0, -0.25, 5.687), (1.0, -0.25, 2.562), (1.0, -0.125, 4.125), (1.0, -0.375, 4.125), (1.0, -0.25, 11.94), (1.0, -0.25, 8.812), (1.0, -0.125, 10.37), (1.0, -0.375, 10.37), (1.0, -0.75, 11.94), (1.0, -0.75, 8.812), (1.0, -0.625, 10.37), (1.0, -0.875, 10.37), (1.0, 0.25, 11.94), (1.0, 0.25, 8.812), (1.0, 0.375, 10.37), (1.0, 0.125, 10.37), (1.0, 0.25, 24.44), (1.0, 0.25, 21.31), (1.0, 0.375, 22.87), (1.0, 0.125, 22.87), (1.0, -0.75, 24.44), (1.0, -0.75, 21.31), (1.0, -0.625, 22.87), (1.0, -0.875, 22.87), (1.0, -0.875, 21.31), (1.0, -0.625, 21.31), (1.0, -0.625, 24.44), (1.0, 0.125, 21.31), (1.0, 0.375, 21.31), (1.0, 0.375, 24.44), (1.0, 0.125, 8.812), (1.0, 0.375, 8.812), (1.0, 0.375, 11.94), (1.0, -0.875, 8.812), (1.0, -0.625, 8.812), (1.0, -0.625, 11.94), (1.0, -0.375, 8.812), (1.0, -0.125, 8.812), (1.0, -0.125, 11.94), (1.0, -0.375, 2.562), (1.0, -0.125, 2.562), (1.0, -0.125, 5.687), (1.0, -0.875, 2.562), (1.0, -0.625, 2.562), (1.0, -0.625, 5.687), (1.0, 0.625, 8.812), (1.0, 0.875, 8.812), (1.0, 0.875, 11.94), (1.0, 0.625, 2.562), (1.0, 0.875, 2.562), (1.0, 0.875, 5.687), (1.0, 0.125, 2.562), (1.0, 0.375, 2.562), (1.0, 0.375, 5.687), (1.0, 0.625, 21.31), (1.0, 0.875, 21.31), (1.0, 0.875, 24.44), (1.0, 0.625, 15.06), (1.0, 0.875, 15.06), (1.0, 0.875, 18.19), (1.0, 0.125, 15.06), (1.0, 0.375, 15.06), (1.0, 0.375, 18.19), (1.0, -0.375, 21.31), (1.0, -0.125, 21.31), (1.0, -0.125, 24.44), (1.0, -0.375, 15.06), (1.0, -0.125, 15.06), (1.0, -0.125, 18.19), (1.0, -0.875, 15.06), (1.0, -0.625, 15.06), (1.0, -0.625, 18.19), (1.0, -0.875, 18.19), (1.0, -0.375, 18.19), (1.0, -0.375, 24.44), (1.0, 0.125, 18.19), (1.0, 0.625, 18.19), (1.0, 0.625, 24.44), (1.0, 0.125, 5.687), (1.0, 0.625, 5.687), (1.0, 0.625, 11.94), (1.0, -0.875, 5.687), (1.0, -0.375, 5.687), (1.0, -0.375, 11.94), (1.0, -0.875, 11.94), (1.0, 0.125, 11.94), (1.0, 0.125, 24.44), (1.0, -0.875, 24.44), (-0.8016, -1.0, 5.687), (-0.8016, -1.0, 7.25), (-0.8016, 0.0, 5.687), (-0.8016, 0.0, 7.25), (-0.8016, -0.5, 5.687), (-0.8016, -0.5, 7.25), (-0.8016, -0.125, 7.25), (-0.8016, -0.625, 7.25), (-0.8016, 0.5, 5.687), (-0.8016, 0.5, 7.25), (-0.8016, 0.875, 7.25), (-0.8016, 1.0, 7.25), (-0.8016, 0.375, 7.25), (-0.8016, -0.375, 7.25), (-0.8016, -0.25, 7.25), (-0.8016, -0.875, 7.25), (-0.8016, -0.75, 7.25), (-0.8016, 0.625, 7.25), (-0.8016, 0.75, 7.25), (-0.8016, 0.125, 7.25), (-0.8016, 0.25, 7.25), (-0.8016, 0.25, 5.687), (-0.8016, 0.75, 5.687), (-0.8016, -0.75, 5.687), (-0.8016, -0.25, 5.687), (-0.8016, 1.0, 5.687), (-0.8016, -0.125, 5.687), (-0.8016, -0.625, 5.687), (-0.8016, 0.875, 5.687), (-0.8016, 0.375, 5.687), (-0.8016, 0.125, 5.687), (-0.8016, 0.625, 5.687), (-0.8016, -0.875, 5.687), (-0.8016, -0.375, 5.687), (-0.8016, -1.0, 11.94), (-0.8016, -1.0, 13.5), (-0.8016, 0.0, 11.94), (-0.8016, 0.0, 13.5), (-0.8016, 0.875, 13.5), (-0.8016, 1.0, 13.5), (-0.8016, -0.125, 13.5), (-0.8016, 0.375, 13.5), (-0.8016, 0.5, 13.5), (-0.8016, -0.625, 13.5), (-0.8016, -0.5, 13.5), (-0.8016, -0.5, 11.94), (-0.8016, 0.5, 11.94), (-0.8016, 0.625, 13.5), (-0.8016, 0.75, 13.5), (-0.8016, -0.375, 13.5), (-0.8016, -0.25, 13.5), (-0.8016, 0.125, 13.5), (-0.8016, 0.25, 13.5), (-0.8016, -0.875, 13.5), (-0.8016, -0.75, 13.5), (-0.8016, 0.75, 11.94), (-0.8016, -0.25, 11.94), (-0.8016, -0.75, 11.94), (-0.8016, 0.25, 11.94), (-0.8016, 1.0, 11.94), (-0.8016, 0.375, 11.94), (-0.8016, -0.625, 11.94), (-0.8016, -0.125, 11.94), (-0.8016, 0.875, 11.94), (-0.8016, 0.625, 11.94), (-0.8016, -0.375, 11.94), (-0.8016, -0.875, 11.94), (-0.8016, 0.125, 11.94), (-0.8016, 1.0, 21.31), (-0.8016, 1.0, 19.75), (-0.8016, 0.875, 19.75), (-0.8016, 0.375, 19.75), (-0.8016, 0.5, 19.75), (-0.8016, -0.125, 19.75), (-0.8016, 0.0, 19.75), (-0.8016, -0.625, 19.75), (-0.8016, -0.5, 19.75), (-0.8016, 0.625, 19.75), (-0.8016, 0.75, 19.75), (-0.8016, 0.125, 19.75), (-0.8016, 0.25, 19.75), (-0.8016, -0.375, 19.75), (-0.8016, -0.25, 19.75), (-0.8016, -0.875, 19.75), (-0.8016, -0.75, 19.75), (-0.8016, -1.0, 19.75), (-0.8016, -1.0, 21.31), (-0.8016, 0.0, 21.31), (-0.8016, 0.5, 21.31), (-0.8016, -0.5, 21.31), (-0.8016, -0.25, 21.31), (-0.8016, 0.75, 21.31), (-0.8016, 0.25, 21.31), (-0.8016, -0.75, 21.31), (-0.8016, -0.875, 21.31), (-0.8016, -0.625, 21.31), (-0.8016, 0.125, 21.31), (-0.8016, 0.375, 21.31), (-0.8016, 0.625, 21.31), (-0.8016, 0.875, 21.31), (-0.8016, -0.375, 21.31), (-0.8016, -0.125, 21.31)], [], [(0, 1, 3, 2), (12, 7, 124, 68, 164, 52, 136, 80, 176, 47, 128, 72, 168, 56, 140, 84, 180, 21, 26), (5, 4, 14, 15), (7, 11, 25, 21, 180, 84, 140, 56, 168, 72, 128, 47, 176, 80, 136, 52, 164, 68, 124), (2, 6, 4, 0), (7, 3, 1, 5, 121, 65, 161, 49, 133, 77, 173, 44, 125, 69, 165, 53, 137, 81, 177), (9, 8, 11, 10), (2, 3, 8, 9), (7, 6, 10, 11), (6, 2, 9, 10), (13, 12, 15, 14), (4, 6, 13, 14), (18, 5, 179, 83, 139, 55, 167, 71, 127, 46, 175, 79, 135, 51, 163, 67, 123, 22, 28), (6, 7, 12, 13), (19, 18, 17, 16), (4, 5, 18, 19), (1, 0, 16, 17), (0, 4, 19, 16), (21, 25, 35, 31), (22, 27, 37, 32), (20, 21, 31, 30), (8, 3, 20, 24), (17, 18, 28, 29), (11, 8, 24, 25), (5, 1, 23, 22, 123, 67, 163, 51, 135, 79, 175, 46, 127, 71, 167, 55, 139, 83, 179), (328, 123, 22, 122), (5, 15, 27, 22, 123, 67, 163, 51, 135, 79, 175, 46, 127, 71, 167, 55, 139, 83, 179), (1, 17, 29, 23), (3, 7, 124, 68, 164, 52, 136, 80, 176, 47, 128, 72, 168, 56, 140, 84, 180, 21, 20), (15, 12, 26, 27), (30, 31, 35, 34), (32, 33, 39, 38), (31, 32, 37, 36), (28, 22, 32, 38), (22, 32, 43, 41), (26, 21, 31, 36), (24, 20, 30, 34), (22, 23, 33, 32), (29, 28, 38, 39), (27, 26, 36, 37), (25, 24, 34, 35), (23, 29, 39, 33), (40, 41, 43, 42), (21, 178, 82, 138, 54, 166, 70, 126, 45, 174, 78, 134, 50, 162, 66, 122, 22, 41, 40), (32, 31, 42, 43), (31, 21, 40, 42), (327, 129, 45, 126), (326, 130, 365, 396), (279, 245, 385, 391), (47, 176, 388, 368), (52, 164, 354, 340), (241, 323, 362, 353), (253, 326, 396, 387), (147, 58, 332, 335), (187, 91, 343, 342), (318, 153, 54, 138), (317, 154, 63, 195), (316, 141, 57, 196), (315, 157, 50, 134), (314, 158, 64, 199), (313, 135, 51, 200), (312, 201, 104, 160), (311, 202, 105, 203), (310, 175, 79, 204), (309, 205, 103, 159), (308, 206, 106, 207), (307, 198, 102, 208), (306, 209, 78, 174), (305, 210, 107, 211), (304, 197, 101, 212), (303, 213, 100, 156), (302, 214, 108, 215), (301, 181, 85, 216), (300, 217, 99, 155), (299, 218, 109, 219), (298, 194, 98, 220), (297, 221, 82, 178), (296, 222, 110, 223), (295, 193, 97, 224), (319, 142, 331, 359), (293, 226, 111, 227), (292, 182, 86, 228), (282, 241, 353, 355), (290, 230, 112, 231), (289, 190, 94, 232), (132, 48, 366, 369), (287, 234, 113, 235), (286, 189, 93, 236), (225, 319, 359, 350), (284, 238, 114, 239), (283, 179, 83, 240), (92, 148, 336, 345), (281, 242, 115, 243), (280, 186, 90, 244), (130, 279, 391, 365), (278, 246, 116, 247), (277, 185, 89, 248), (172, 76, 379, 378), (275, 250, 117, 251), (274, 167, 71, 252), (131, 47, 368, 367), (272, 254, 118, 255), (271, 170, 74, 256), (270, 257, 70, 166), (269, 258, 119, 259), (268, 169, 73, 260), (267, 261, 66, 162), (266, 262, 120, 263), (265, 163, 67, 264), (262, 265, 264, 120), (269, 193, 417, 426), (57, 159, 402, 403), (197, 266, 263, 101), (103, 199, 410, 411), (163, 265, 423, 415), (157, 267, 162, 50), (101, 263, 267, 157), (263, 120, 261, 267), (258, 268, 260, 119), (193, 295, 427, 417), (160, 104, 413, 404), (193, 269, 259, 97), (210, 305, 430, 419), (265, 262, 422, 423), (153, 270, 166, 54), (97, 259, 270, 153), (259, 119, 257, 270), (254, 271, 256, 118), (96, 192, 271, 254), (192, 58, 170, 271), (189, 272, 255, 93), (62, 152, 272, 189), (152, 96, 254, 272), (171, 75, 377, 376), (93, 255, 273, 149), (255, 118, 253, 273), (250, 274, 252, 117), (92, 188, 274, 250), (188, 55, 167, 274), (185, 275, 251, 89), (61, 148, 275, 185), (148, 92, 250, 275), (144, 60, 373, 372), (89, 251, 276, 145), (251, 117, 249, 276), (246, 277, 248, 116), (91, 187, 277, 246), (187, 61, 185, 277), (170, 278, 247, 74), (58, 147, 278, 170), (147, 91, 246, 278), (184, 88, 383, 382), (74, 247, 279, 130), (247, 116, 245, 279), (242, 280, 244, 115), (77, 133, 280, 242), (133, 49, 186, 280), (182, 281, 243, 86), (44, 173, 281, 182), (173, 77, 242, 281), (55, 188, 344, 330), (86, 243, 282, 142), (243, 115, 241, 282), (238, 283, 240, 114), (65, 121, 283, 238), (121, 5, 179, 283), (186, 284, 239, 90), (49, 161, 284, 186), (161, 65, 238, 284), (322, 139, 329, 361), (90, 239, 285, 146), (239, 114, 237, 285), (234, 286, 236, 113), (95, 191, 286, 234), (191, 62, 189, 286), (136, 287, 235, 80), (52, 151, 287, 136), (151, 95, 234, 287), (143, 59, 371, 370), (80, 235, 288, 176), (235, 113, 233, 288), (230, 289, 232, 112), (81, 137, 289, 230), (137, 53, 190, 289), (124, 290, 231, 68), (7, 177, 290, 124), (177, 81, 230, 290), (142, 282, 355, 331), (68, 231, 291, 164), (231, 112, 229, 291), (226, 292, 228, 111), (69, 125, 292, 226), (125, 44, 182, 292), (190, 293, 227, 94), (53, 165, 293, 190), (165, 69, 226, 293), (91, 147, 335, 343), (94, 227, 294, 150), (227, 111, 225, 294), (222, 295, 224, 110), (200, 51, 414, 412), (63, 156, 400, 401), (140, 296, 223, 84), (169, 268, 425, 416), (295, 222, 420, 427), (180, 297, 178, 21), (84, 223, 297, 180), (223, 110, 221, 297), (218, 298, 220, 109), (75, 171, 298, 218), (171, 59, 194, 298), (128, 299, 219, 72), (47, 131, 299, 128), (131, 75, 218, 299), (168, 300, 155, 56), (72, 219, 300, 168), (219, 109, 217, 300), (214, 301, 216, 108), (87, 183, 301, 214), (183, 48, 181, 301), (194, 302, 215, 98), (59, 143, 302, 194), (143, 87, 214, 302), (154, 303, 156, 63), (98, 215, 303, 154), (215, 108, 213, 303), (210, 304, 212, 107), (100, 196, 408, 409), (159, 103, 411, 402), (169, 305, 211, 73), (305, 169, 416, 430), (199, 64, 405, 410), (129, 306, 174, 45), (73, 211, 306, 129), (211, 107, 209, 306), (206, 307, 208, 106), (76, 172, 307, 206), (172, 60, 198, 307), (181, 308, 207, 85), (48, 132, 308, 181), (132, 76, 206, 308), (141, 309, 159, 57), (85, 207, 309, 141), (207, 106, 205, 309), (202, 310, 204, 105), (88, 184, 310, 202), (184, 46, 175, 310), (198, 311, 203, 102), (60, 144, 311, 198), (144, 88, 202, 311), (158, 312, 160, 64), (102, 203, 312, 158), (203, 105, 201, 312), (201, 313, 200, 104), (105, 204, 313, 201), (204, 79, 135, 313), (205, 314, 199, 103), (106, 208, 314, 205), (208, 102, 158, 314), (209, 315, 134, 78), (107, 212, 315, 209), (212, 101, 157, 315), (213, 316, 196, 100), (108, 216, 316, 213), (216, 85, 141, 316), (217, 317, 195, 99), (109, 220, 317, 217), (220, 98, 154, 317), (221, 318, 138, 82), (110, 224, 318, 221), (224, 97, 153, 318), (285, 237, 352, 356), (111, 228, 319, 225), (228, 86, 142, 319), (61, 187, 342, 334), (112, 232, 320, 229), (232, 94, 150, 320), (183, 87, 381, 380), (113, 236, 321, 233), (236, 93, 149, 321), (237, 322, 361, 352), (114, 240, 322, 237), (240, 83, 139, 322), (146, 285, 356, 333), (115, 244, 323, 241), (244, 90, 146, 323), (325, 127, 363, 395), (116, 248, 324, 245), (248, 89, 145, 324), (288, 233, 384, 392), (117, 252, 325, 249), (252, 71, 127, 325), (76, 132, 369, 379), (118, 256, 326, 253), (256, 74, 130, 326), (257, 327, 126, 70), (119, 260, 327, 257), (260, 73, 129, 327), (261, 328, 122, 66), (120, 264, 328, 261), (264, 67, 123, 328), (362, 333, 334, 342), (361, 329, 330, 344), (360, 337, 338, 346), (359, 331, 332, 348), (358, 350, 349, 341), (357, 351, 347, 339), (356, 352, 345, 336), (355, 353, 343, 335), (331, 355, 335, 332), (333, 356, 336, 334), (354, 357, 339, 340), (337, 358, 341, 338), (350, 359, 348, 349), (351, 360, 346, 347), (352, 361, 344, 345), (353, 362, 342, 343), (62, 191, 346, 338), (95, 151, 339, 347), (188, 92, 345, 344), (148, 61, 334, 336), (323, 146, 333, 362), (58, 192, 348, 332), (229, 320, 360, 351), (96, 152, 341, 349), (320, 150, 337, 360), (191, 95, 347, 346), (151, 52, 340, 339), (150, 294, 358, 337), (192, 96, 349, 348), (152, 62, 338, 341), (139, 55, 330, 329), (294, 225, 350, 358), (164, 291, 357, 354), (291, 229, 351, 357), (396, 365, 366, 380), (395, 363, 364, 382), (394, 374, 373, 378), (393, 375, 371, 376), (392, 384, 377, 367), (391, 385, 379, 369), (390, 386, 383, 372), (389, 387, 381, 370), (375, 389, 370, 371), (374, 390, 372, 373), (365, 391, 369, 366), (388, 392, 367, 368), (384, 393, 376, 377), (385, 394, 378, 379), (386, 395, 382, 383), (387, 396, 380, 381), (145, 276, 390, 374), (276, 249, 386, 390), (149, 273, 389, 375), (273, 253, 387, 389), (245, 324, 394, 385), (324, 145, 374, 394), (233, 321, 393, 384), (48, 183, 380, 366), (87, 143, 370, 381), (321, 149, 375, 393), (46, 184, 382, 364), (127, 46, 364, 363), (88, 144, 372, 383), (59, 171, 376, 371), (75, 131, 367, 377), (176, 288, 392, 388), (249, 325, 395, 386), (60, 172, 378, 373), (413, 412, 423, 422), (412, 414, 415, 423), (405, 404, 424, 418), (404, 413, 422, 424), (409, 408, 425, 421), (408, 403, 416, 425), (401, 400, 426, 417), (400, 409, 421, 426), (407, 406, 427, 420), (406, 401, 417, 427), (398, 399, 428, 397), (399, 407, 420, 428), (411, 410, 429, 419), (410, 405, 418, 429), (403, 402, 430, 416), (402, 411, 419, 430), (51, 163, 415, 414), (296, 140, 397, 428), (104, 200, 412, 413), (258, 269, 426, 421), (64, 160, 404, 405), (266, 197, 418, 424), (222, 296, 428, 420), (262, 266, 424, 422), (195, 63, 401, 406), (304, 210, 419, 429), (155, 99, 407, 399), (196, 57, 403, 408), (197, 304, 429, 418), (156, 100, 409, 400), (140, 56, 398, 397), (99, 195, 406, 407), (268, 258, 421, 425), (56, 155, 399, 398)])
me_cube_001.use_remesh_preserve_volume = False
me_cube_001.use_remesh_preserve_attributes = False
me_cube_001.use_mirror_vertex_groups = False
me_cube_001.update()
me_cube = bpy.data.meshes.new('Cube')
me_cube.from_pydata([(1.0, 1.0, -1.0), (1.0, -1.0, -1.0), (-1.0, -1.0, -1.0), (-1.0, 1.0, -1.0), (1.0, 1.0, 1.0), (1.0, -1.0, 1.0), (-1.0, -1.0, 1.0), (-1.0, 1.0, 1.0), (1.172, 1.0, -1.0), (1.172, -1.0, -1.0), (1.172, 1.0, 1.0), (1.172, -1.0, 1.0), (1.0, 1.172, -0.9999), (-1.0, 1.172, -0.9999), (1.0, 1.172, 1.0), (-1.0, 1.172, 1.0), (-1.172, -1.0, -1.0), (-1.172, 1.0, -1.0), (-1.172, -1.0, 0.9999), (-1.172, 1.0, 0.9999), (1.0, -1.172, -1.0), (-1.0, -1.172, -1.0), (1.0, -1.172, 0.9999), (-1.0, -1.172, 0.9999), (1.0, 1.0, 56.77), (1.0, -1.0, 56.77), (-1.0, 1.0, 56.77), (-1.0, -1.0, 56.77), (1.172, 1.0, 56.77), (1.172, -1.0, 56.77), (1.0, 1.172, 56.77), (-1.0, 1.172, 56.77), (-1.172, -1.0, 56.77), (-1.172, 1.0, 56.77), (1.0, -1.172, 56.77), (-1.0, -1.172, 56.77), (1.0, 1.0, 66.41), (1.0, -1.0, 66.41), (-1.0, 1.0, 66.41), (-1.0, -1.0, 66.41), (1.172, 1.0, 66.41), (1.172, -1.0, 66.41), (1.0, 1.172, 66.41), (-1.0, 1.172, 66.41), (-1.172, -1.0, 66.41), (-1.172, 1.0, 66.41), (1.0, -1.172, 66.41), (-1.0, -1.172, 66.41), (1.0, -1.002, 56.77), (-1.0, -1.002, 56.77), (1.0, -1.002, 66.41), (-1.0, -1.002, 66.41), (1.0, -5.364e-07, 1.0), (2.384e-07, 1.0, 1.0), (-5.364e-07, -1.0, 1.0), (-1.0, 1.788e-07, 1.0), (1.172, -5.96e-07, 1.0), (1.086, -1.0, 1.0), (1.086, 1.0, 1.0), (2.384e-07, 1.172, 1.0), (1.0, 1.086, 1.0), (-1.0, 1.086, 1.0), (-1.172, 1.788e-07, 0.9999), (-1.086, -1.0, 1.0), (-1.086, 1.0, 1.0), (-5.364e-07, -1.172, 0.9999), (-1.0, -1.086, 1.0), (1.0, -1.086, 1.0), (1.0, -4.888e-06, 56.77), (-2.265e-06, 1.0, 56.77), (-3.04e-06, -1.0, 56.77), (-1.0, -4.172e-06, 56.77), (1.172, -4.947e-06, 56.77), (1.086, -1.0, 56.77), (1.086, 1.0, 56.77), (-2.265e-06, 1.172, 56.77), (1.0, 1.086, 56.77), (-1.0, 1.086, 56.77), (-1.172, -4.172e-06, 56.77), (-1.086, -1.0, 56.77), (-1.086, 1.0, 56.77), (-3.04e-06, -1.172, 56.77), (-1.0, -1.086, 56.77), (1.0, -1.086, 56.77), (1.172, 1.0, 28.89), (1.172, -1.0, 28.89), (1.0, -1.0, 28.89), (1.0, 1.0, 28.89), (-1.0, 1.172, 28.89), (1.0, 1.172, 28.89), (-1.172, -1.0, 28.89), (-1.172, 1.0, 28.89), (-1.0, 1.0, 28.89), (1.0, -1.172, 28.89), (-1.0, -1.172, 28.89), (-1.0, -1.0, 28.89), (1.0, -1.086, 28.89), (-1.086, 1.0, 28.89), (-1.0, -1.086, 28.89), (-1.0, 1.086, 28.89), (-1.0, -1.997e-06, 28.89), (1.086, 1.0, 28.89), (1.0, 1.086, 28.89), (-1.788e-06, -1.0, 28.89), (-1.086, -1.0, 28.89), (1.086, -1.0, 28.89), (-1.788e-06, -1.172, 28.89), (-1.013e-06, 1.0, 28.89), (1.172, -2.772e-06, 28.89), (1.0, -2.712e-06, 28.89), (-1.013e-06, 1.172, 28.89), (-1.172, -1.997e-06, 28.89), (-1.49e-07, -1.788e-07, 1.0), (1.0, -0.5, 1.0), (-0.5, 1.0, 1.0), (-0.5, -1.0, 1.0), (-1.0, 0.5, 1.0), (1.172, -0.5, 1.0), (1.043, -1.0, 1.0), (1.129, 1.0, 1.0), (-0.5, 1.172, 1.0), (1.0, 1.043, 1.0), (-1.0, 1.043, 1.0), (-1.172, 0.5, 0.9999), (-1.129, -1.0, 0.9999), (-1.129, 1.0, 0.9999), (-0.5, -1.172, 0.9999), (-1.0, -1.043, 1.0), (1.0, -1.129, 1.0), (1.0, -0.5, 56.77), (-0.5, 1.0, 56.77), (-0.5, -1.0, 56.77), (-1.0, 0.5, 56.77), (1.172, -0.5, 56.77), (1.043, -1.0, 56.77), (1.129, 1.0, 56.77), (-0.5, 1.172, 56.77), (1.0, 1.043, 56.77), (-1.0, 1.043, 56.77), (-1.172, 0.5, 56.77), (-1.129, -1.0, 56.77), (-1.129, 1.0, 56.77), (-0.5, -1.172, 56.77), (-1.0, -1.043, 56.77), (1.0, -1.129, 56.77), (1.172, 1.0, 42.83), (1.172, -1.0, 14.94), (1.0, -1.0, 42.83), (1.0, 1.0, 14.94), (-1.0, 1.172, 42.83), (1.0, 1.172, 14.94), (-1.172, -1.0, 42.83), (-1.172, 1.0, 14.94), (-1.0, 1.0, 14.94), (1.0, -1.172, 42.83), (-1.0, -1.172, 14.94), (-1.0, -1.0, 42.83), (1.0, 0.5, 1.0), (0.5, 1.0, 1.0), (0.5, -1.0, 1.0), (-1.0, -0.5, 1.0), (1.172, 0.5, 1.0), (1.129, -1.0, 1.0), (1.043, 1.0, 1.0), (0.5, 1.172, 1.0), (1.0, 1.129, 1.0), (-1.0, 1.129, 1.0), (-1.172, -0.5, 0.9999), (-1.043, -1.0, 1.0), (-1.043, 1.0, 1.0), (0.5, -1.172, 0.9999), (-1.0, -1.129, 1.0), (1.0, -1.043, 1.0), (1.0, 0.5, 56.77), (0.5, 1.0, 56.77), (0.5, -1.0, 56.77), (-1.0, -0.5, 56.77), (1.172, 0.5, 56.77), (1.129, -1.0, 56.77), (1.043, 1.0, 56.77), (0.5, 1.172, 56.77), (1.0, 1.129, 56.77), (-1.0, 1.129, 56.77), (-1.172, -0.5, 56.77), (-1.043, -1.0, 56.77), (-1.043, 1.0, 56.77), (0.5, -1.172, 56.77), (-1.0, -1.129, 56.77), (1.0, -1.043, 56.77), (1.172, 1.0, 14.94), (1.172, -1.0, 42.83), (1.0, -1.0, 14.94), (1.0, 1.0, 42.83), (-1.0, 1.172, 14.94), (1.0, 1.172, 42.83), (-1.172, -1.0, 14.94), (-1.172, 1.0, 42.83), (-1.0, 1.0, 42.83), (1.0, -1.172, 14.94), (-1.0, -1.172, 42.83), (-1.0, -1.0, 14.94), (1.0, -1.086, 42.83), (1.0, -1.086, 14.94), (1.0, -1.129, 28.89), (1.0, -1.043, 28.89), (-1.086, 1.0, 42.83), (-1.086, 1.0, 14.94), (-1.043, 1.0, 28.89), (-1.129, 1.0, 28.89), (-1.0, -1.086, 42.83), (-1.0, -1.086, 14.94), (-1.0, -1.043, 28.89), (-1.0, -1.129, 28.89), (-1.0, 1.086, 42.83), (-1.0, 1.086, 14.94), (-1.0, 1.129, 28.89), (-1.0, 1.043, 28.89), (-1.0, -3.085e-06, 42.83), (-1.0, -9.09e-07, 14.94), (-1.0, -0.5, 28.89), (-1.0, 0.5, 28.89), (1.086, 1.0, 42.83), (1.086, 1.0, 14.94), (1.129, 1.0, 28.89), (1.043, 1.0, 28.89), (1.0, 1.086, 42.83), (1.0, 1.086, 14.94), (1.0, 1.043, 28.89), (1.0, 1.129, 28.89), (-2.414e-06, -1.0, 42.83), (-1.162e-06, -1.0, 14.94), (0.5, -1.0, 28.89), (-0.5, -1.0, 28.89), (-1.086, -1.0, 42.83), (-1.086, -1.0, 14.94), (-1.129, -1.0, 28.89), (-1.043, -1.0, 28.89), (1.086, -1.0, 42.83), (1.086, -1.0, 14.94), (1.043, -1.0, 28.89), (1.129, -1.0, 28.89), (-2.414e-06, -1.172, 42.83), (-1.162e-06, -1.172, 14.94), (-0.5, -1.172, 28.89), (0.5, -1.172, 28.89), (-1.639e-06, 1.0, 42.83), (-3.874e-07, 1.0, 14.94), (-0.5, 1.0, 28.89), (0.5, 1.0, 28.89), (1.172, -3.859e-06, 42.83), (1.172, -1.684e-06, 14.94), (1.172, -0.5, 28.89), (1.172, 0.5, 28.89), (1.0, -3.8e-06, 42.83), (1.0, -1.624e-06, 14.94), (1.0, 0.5, 28.89), (1.0, -0.5, 28.89), (-1.639e-06, 1.172, 42.83), (-3.874e-07, 1.172, 14.94), (0.5, 1.172, 28.89), (-0.5, 1.172, 28.89), (-1.172, -3.085e-06, 42.83), (-1.172, -9.09e-07, 14.94), (-1.172, 0.5, 28.89), (-1.172, -0.5, 28.89), (-3.427e-07, -0.5, 1.0), (4.47e-08, 0.5, 1.0), (0.5, -3.576e-07, 1.0), (-0.5, 0.0, 1.0), (-0.5, 0.5, 1.0), (0.5, 0.5, 1.0), (0.5, -0.5, 1.0), (-1.172, -0.5, 14.94), (-1.172, 0.5, 14.94), (-1.172, 0.5, 42.83), (-0.5, 1.172, 14.94), (0.5, 1.172, 14.94), (0.5, 1.172, 42.83), (1.0, -0.5, 14.94), (1.0, 0.5, 14.94), (1.0, 0.5, 42.83), (1.172, 0.5, 14.94), (1.172, -0.5, 14.94), (1.172, -0.5, 42.83), (0.5, 1.0, 14.94), (-0.5, 1.0, 14.94), (-0.5, 1.0, 42.83), (0.5, -1.172, 14.94), (-0.5, -1.172, 14.94), (-0.5, -1.172, 42.83), (1.129, -1.0, 14.94), (1.043, -1.0, 14.94), (1.043, -1.0, 42.83), (-1.043, -1.0, 14.94), (-1.129, -1.0, 14.94), (-1.129, -1.0, 42.83), (-0.5, -1.0, 14.94), (0.5, -1.0, 14.94), (0.5, -1.0, 42.83), (1.0, 1.129, 14.94), (1.0, 1.043, 14.94), (1.0, 1.043, 42.83), (1.043, 1.0, 14.94), (1.129, 1.0, 14.94), (1.129, 1.0, 42.83), (-1.0, 0.5, 14.94), (-1.0, -0.5, 14.94), (-1.0, -0.5, 42.83), (-1.0, 1.043, 14.94), (-1.0, 1.129, 14.94), (-1.0, 1.129, 42.83), (-1.0, -1.129, 14.94), (-1.0, -1.043, 14.94), (-1.0, -1.043, 42.83), (-1.129, 1.0, 14.94), (-1.043, 1.0, 14.94), (-1.043, 1.0, 42.83), (1.0, -1.043, 14.94), (1.0, -1.129, 14.94), (1.0, -1.129, 42.83), (1.0, -1.043, 42.83), (-1.129, 1.0, 42.83), (-1.0, -1.129, 42.83), (-1.0, 1.043, 42.83), (-1.0, 0.5, 42.83), (1.043, 1.0, 42.83), (1.0, 1.129, 42.83), (-0.5, -1.0, 42.83), (-1.043, -1.0, 42.83), (1.129, -1.0, 42.83), (0.5, -1.172, 42.83), (0.5, 1.0, 42.83), (1.172, 0.5, 42.83), (1.0, -0.5, 42.83), (-0.5, 1.172, 42.83), (-1.172, -0.5, 42.83), (-0.5, -0.5, 1.0), (1.0, -0.75, 1.0), (-0.75, 1.0, 1.0), (-0.75, -1.0, 1.0), (-1.0, 0.75, 1.0), (1.172, -0.75, 1.0), (1.022, -1.0, 1.0), (1.151, 1.0, 1.0), (-0.75, 1.172, 1.0), (1.0, 1.022, 1.0), (-1.0, 1.022, 1.0), (-1.172, 0.75, 0.9999), (-1.151, -1.0, 0.9999), (-1.151, 1.0, 0.9999), (-0.75, -1.172, 0.9999), (-1.0, -1.022, 1.0), (1.0, -1.151, 1.0), (1.0, -0.75, 56.77), (-0.75, 1.0, 56.77), (-0.75, -1.0, 56.77), (-1.0, 0.75, 56.77), (1.172, -0.75, 56.77), (1.022, -1.0, 56.77), (1.151, 1.0, 56.77), (-0.75, 1.172, 56.77), (1.0, 1.022, 56.77), (-1.0, 1.022, 56.77), (-1.172, 0.75, 56.77), (-1.151, -1.0, 56.77), (-1.151, 1.0, 56.77), (-0.75, -1.172, 56.77), (-1.0, -1.022, 56.77), (1.0, -1.151, 56.77), (1.172, 1.0, 49.8), (1.172, -1.0, 7.972), (1.0, -1.0, 49.8), (1.0, 1.0, 7.972), (-1.0, 1.172, 49.8), (1.0, 1.172, 7.972), (-1.172, -1.0, 49.8), (-1.172, 1.0, 7.972), (-1.0, 1.0, 7.972), (1.0, -1.172, 49.8), (-1.0, -1.172, 7.972), (-1.0, -1.0, 49.8), (1.0, 0.25, 1.0), (0.25, 1.0, 1.0), (0.25, -1.0, 1.0), (-1.0, -0.25, 1.0), (1.172, 0.25, 1.0), (1.108, -1.0, 1.0), (1.065, 1.0, 1.0), (0.25, 1.172, 1.0), (1.0, 1.108, 1.0), (-1.0, 1.108, 1.0), (-1.172, -0.25, 0.9999), (-1.065, -1.0, 1.0), (-1.065, 1.0, 1.0), (0.25, -1.172, 0.9999), (-1.0, -1.108, 1.0), (1.0, -1.065, 1.0), (1.0, 0.25, 56.77), (0.25, 1.0, 56.77), (0.25, -1.0, 56.77), (-1.0, -0.25, 56.77), (1.172, 0.25, 56.77), (1.108, -1.0, 56.77), (1.065, 1.0, 56.77), (0.25, 1.172, 56.77), (1.0, 1.108, 56.77), (-1.0, 1.108, 56.77), (-1.172, -0.25, 56.77), (-1.065, -1.0, 56.77), (-1.065, 1.0, 56.77), (0.25, -1.172, 56.77), (-1.0, -1.108, 56.77), (1.0, -1.065, 56.77), (1.172, 1.0, 21.92), (1.172, -1.0, 35.86), (1.0, -1.0, 21.92), (1.0, 1.0, 35.86), (-1.0, 1.172, 21.92), (1.0, 1.172, 35.86), (-1.172, -1.0, 21.92), (-1.172, 1.0, 35.86), (-1.0, 1.0, 35.86), (1.0, -1.172, 21.92), (-1.0, -1.172, 35.86), (-1.0, -1.0, 21.92), (1.0, -1.086, 49.8), (1.0, -1.086, 21.92), (1.0, -1.151, 28.89), (1.0, -1.065, 28.89), (-1.086, 1.0, 49.8), (-1.086, 1.0, 21.92), (-1.022, 1.0, 28.89), (-1.108, 1.0, 28.89), (-1.0, -1.086, 49.8), (-1.0, -1.086, 21.92), (-1.0, -1.022, 28.89), (-1.0, -1.108, 28.89), (-1.0, 1.086, 49.8), (-1.0, 1.086, 21.92), (-1.0, 1.151, 28.89), (-1.0, 1.065, 28.89), (-1.0, -3.628e-06, 49.8), (-1.0, -1.453e-06, 21.92), (-1.0, -0.75, 28.89), (-1.0, 0.25, 28.89), (1.086, 1.0, 49.8), (1.086, 1.0, 21.92), (1.151, 1.0, 28.89), (1.065, 1.0, 28.89), (1.0, 1.086, 49.8), (1.0, 1.086, 21.92), (1.0, 1.022, 28.89), (1.0, 1.108, 28.89), (-2.727e-06, -1.0, 49.8), (-1.475e-06, -1.0, 21.92), (0.75, -1.0, 28.89), (-0.25, -1.0, 28.89), (-1.086, -1.0, 49.8), (-1.086, -1.0, 21.92), (-1.151, -1.0, 28.89), (-1.065, -1.0, 28.89), (1.086, -1.0, 49.8), (1.086, -1.0, 21.92), (1.022, -1.0, 28.89), (1.108, -1.0, 28.89), (-2.727e-06, -1.172, 49.8), (-1.475e-06, -1.172, 21.92), (-0.75, -1.172, 28.89), (0.25, -1.172, 28.89), (-1.952e-06, 1.0, 49.8), (-7.004e-07, 1.0, 21.92), (-0.75, 1.0, 28.89), (0.25, 1.0, 28.89), (1.172, -4.403e-06, 49.8), (1.172, -2.228e-06, 21.92), (1.172, -0.75, 28.89), (1.172, 0.25, 28.89), (1.0, -4.344e-06, 49.8), (1.0, -2.168e-06, 21.92), (1.0, 0.75, 28.89), (1.0, -0.25, 28.89), (-1.952e-06, 1.172, 49.8), (-7.004e-07, 1.172, 21.92), (0.75, 1.172, 28.89), (-0.25, 1.172, 28.89), (-1.172, -3.628e-06, 49.8), (-1.172, -1.453e-06, 21.92), (-1.172, 0.75, 28.89), (-1.172, -0.25, 28.89), (-4.396e-07, -0.75, 1.0), (-5.215e-08, 0.25, 1.0), (0.75, -4.47e-07, 1.0), (-0.25, -8.941e-08, 1.0), (1.0, -0.25, 1.0), (-0.25, 1.0, 1.0), (-0.25, -1.0, 1.0), (-1.0, 0.25, 1.0), (1.172, -0.25, 1.0), (1.065, -1.0, 1.0), (1.108, 1.0, 1.0), (-0.25, 1.172, 1.0), (1.0, 1.065, 1.0), (-1.0, 1.065, 1.0), (-1.172, 0.25, 0.9999), (-1.108, -1.0, 1.0), (-1.108, 1.0, 1.0), (-0.25, -1.172, 0.9999), (-1.0, -1.065, 1.0), (1.0, -1.108, 1.0), (1.0, -0.25, 56.77), (-0.25, 1.0, 56.77), (-0.25, -1.0, 56.77), (-1.0, 0.25, 56.77), (1.172, -0.25, 56.77), (1.065, -1.0, 56.77), (1.108, 1.0, 56.77), (-0.25, 1.172, 56.77), (1.0, 1.065, 56.77), (-1.0, 1.065, 56.77), (-1.172, 0.25, 56.77), (-1.108, -1.0, 56.77), (-1.108, 1.0, 56.77), (-0.25, -1.172, 56.77), (-1.0, -1.065, 56.77), (1.0, -1.108, 56.77), (1.172, 1.0, 35.86), (1.172, -1.0, 21.92), (1.0, -1.0, 35.86), (1.0, 1.0, 21.92), (-1.0, 1.172, 35.86), (1.0, 1.172, 21.92), (-1.172, -1.0, 35.86), (-1.172, 1.0, 21.92), (-1.0, 1.0, 21.92), (1.0, -1.172, 35.86), (-1.0, -1.172, 21.92), (-1.0, -1.0, 35.86), (1.0, 0.75, 1.0), (0.75, 1.0, 1.0), (0.75, -1.0, 1.0), (-1.0, -0.75, 1.0), (1.172, 0.75, 1.0), (1.151, -1.0, 1.0), (1.022, 1.0, 1.0), (0.75, 1.172, 1.0), (1.0, 1.151, 1.0), (-1.0, 1.151, 1.0), (-1.172, -0.75, 0.9999), (-1.022, -1.0, 1.0), (-1.022, 1.0, 1.0), (0.75, -1.172, 0.9999), (-1.0, -1.151, 1.0), (1.0, -1.022, 1.0), (1.0, 0.75, 56.77), (0.75, 1.0, 56.77), (0.75, -1.0, 56.77), (-1.0, -0.75, 56.77), (1.172, 0.75, 56.77), (1.151, -1.0, 56.77), (1.022, 1.0, 56.77), (0.75, 1.172, 56.77), (1.0, 1.151, 56.77), (-1.0, 1.151, 56.77), (-1.172, -0.75, 56.77), (-1.022, -1.0, 56.77), (-1.022, 1.0, 56.77), (0.75, -1.172, 56.77), (-1.0, -1.151, 56.77), (1.0, -1.022, 56.77), (1.172, 1.0, 7.972), (1.172, -1.0, 49.8), (1.0, -1.0, 7.972), (1.0, 1.0, 49.8), (-1.0, 1.172, 7.972), (1.0, 1.172, 49.8), (-1.172, -1.0, 7.972), (-1.172, 1.0, 49.8), (-1.0, 1.0, 49.8), (1.0, -1.172, 7.972), (-1.0, -1.172, 49.8), (-1.0, -1.0, 7.972), (1.0, -1.086, 35.86), (1.0, -1.086, 7.972), (1.0, -1.108, 28.89), (1.0, -1.022, 28.89), (-1.086, 1.0, 35.86), (-1.086, 1.0, 7.972), (-1.065, 1.0, 28.89), (-1.151, 1.0, 28.89), (-1.0, -1.086, 35.86), (-1.0, -1.086, 7.972), (-1.0, -1.065, 28.89), (-1.0, -1.151, 28.89), (-1.0, 1.086, 35.86), (-1.0, 1.086, 7.972), (-1.0, 1.108, 28.89), (-1.0, 1.022, 28.89), (-1.0, -2.541e-06, 35.86), (-1.0, -3.651e-07, 7.972), (-1.0, -0.25, 28.89), (-1.0, 0.75, 28.89), (1.086, 1.0, 35.86), (1.086, 1.0, 7.972), (1.108, 1.0, 28.89), (1.022, 1.0, 28.89), (1.0, 1.086, 35.86), (1.0, 1.086, 7.972), (1.0, 1.065, 28.89), (1.0, 1.151, 28.89), (-2.101e-06, -1.0, 35.86), (-8.494e-07, -1.0, 7.972), (0.25, -1.0, 28.89), (-0.75, -1.0, 28.89), (-1.086, -1.0, 35.86), (-1.086, -1.0, 7.972), (-1.108, -1.0, 28.89), (-1.022, -1.0, 28.89), (1.086, -1.0, 35.86), (1.086, -1.0, 7.972), (1.065, -1.0, 28.89), (1.151, -1.0, 28.89), (-2.101e-06, -1.172, 35.86), (-8.494e-07, -1.172, 7.972), (-0.25, -1.172, 28.89), (0.75, -1.172, 28.89), (-1.326e-06, 1.0, 35.86), (-7.451e-08, 1.0, 7.972), (-0.25, 1.0, 28.89), (0.75, 1.0, 28.89), (1.172, -3.316e-06, 35.86), (1.172, -1.14e-06, 7.972), (1.172, -0.25, 28.89), (1.172, 0.75, 28.89), (1.0, -3.256e-06, 35.86), (1.0, -1.08e-06, 7.972), (1.0, 0.25, 28.89), (1.0, -0.75, 28.89), (-1.326e-06, 1.172, 35.86), (-7.451e-08, 1.172, 7.972), (0.25, 1.172, 28.89), (-0.75, 1.172, 28.89), (-1.172, -2.541e-06, 35.86), (-1.172, -3.651e-07, 7.972), (-1.172, 0.25, 28.89), (-1.172, -0.75, 28.89), (-2.459e-07, -0.25, 1.0), (1.416e-07, 0.75, 1.0), (0.25, -2.682e-07, 1.0), (-0.75, 8.941e-08, 1.0), (-0.5, 0.25, 1.0), (-0.5, 0.75, 1.0), (-0.25, 0.5, 1.0), (-0.75, 0.5, 1.0), (0.5, 0.25, 1.0), (0.5, 0.75, 1.0), (0.75, 0.5, 1.0), (0.25, 0.5, 1.0), (0.5, -0.75, 1.0), (0.5, -0.25, 1.0), (0.75, -0.5, 1.0), (0.25, -0.5, 1.0), (-1.172, -0.5, 21.92), (-1.172, -0.5, 7.972), (-1.172, -0.25, 14.94), (-1.172, -0.75, 14.94), (-1.172, 0.5, 21.92), (-1.172, 0.5, 7.972), (-1.172, 0.75, 14.94), (-1.172, 0.25, 14.94), (-1.172, 0.5, 49.8), (-1.172, 0.5, 35.86), (-1.172, 0.75, 42.83), (-1.172, 0.25, 42.83), (-0.5, 1.172, 21.92), (-0.5, 1.172, 7.972), (-0.25, 1.172, 14.94), (-0.75, 1.172, 14.94), (0.5, 1.172, 21.92), (0.5, 1.172, 7.972), (0.75, 1.172, 14.94), (0.25, 1.172, 14.94), (0.5, 1.172, 49.8), (0.5, 1.172, 35.86), (0.75, 1.172, 42.83), (0.25, 1.172, 42.83), (1.0, -0.5, 21.92), (1.0, -0.5, 7.972), (1.0, -0.25, 14.94), (1.0, -0.75, 14.94), (1.0, 0.5, 21.92), (1.0, 0.5, 7.972), (1.0, 0.75, 14.94), (1.0, 0.25, 14.94), (1.0, 0.5, 49.8), (1.0, 0.5, 35.86), (1.0, 0.75, 42.83), (1.0, 0.25, 42.83), (1.172, 0.5, 21.92), (1.172, 0.5, 7.972), (1.172, 0.25, 14.94), (1.172, 0.75, 14.94), (1.172, -0.5, 21.92), (1.172, -0.5, 7.972), (1.172, -0.75, 14.94), (1.172, -0.25, 14.94), (1.172, -0.5, 49.8), (1.172, -0.5, 35.86), (1.172, -0.75, 42.83), (1.172, -0.25, 42.83), (0.5, 1.0, 21.92), (0.5, 1.0, 7.972), (0.25, 1.0, 14.94), (0.75, 1.0, 14.94), (-0.5, 1.0, 21.92), (-0.5, 1.0, 7.972), (-0.75, 1.0, 14.94), (-0.25, 1.0, 14.94), (-0.5, 1.0, 49.8), (-0.5, 1.0, 35.86), (-0.75, 1.0, 42.83), (-0.25, 1.0, 42.83), (0.5, -1.172, 21.92), (0.5, -1.172, 7.972), (0.25, -1.172, 14.94), (0.75, -1.172, 14.94), (-0.5, -1.172, 21.92), (-0.5, -1.172, 7.972), (-0.75, -1.172, 14.94), (-0.25, -1.172, 14.94), (-0.5, -1.172, 49.8), (-0.5, -1.172, 35.86), (-0.75, -1.172, 42.83), (-0.25, -1.172, 42.83), (1.129, -1.0, 21.92), (1.129, -1.0, 7.972), (1.108, -1.0, 14.94), (1.151, -1.0, 14.94), (1.043, -1.0, 21.92), (1.043, -1.0, 7.972), (1.022, -1.0, 14.94), (1.065, -1.0, 14.94), (1.043, -1.0, 49.8), (1.043, -1.0, 35.86), (1.022, -1.0, 42.83), (1.065, -1.0, 42.83), (-1.043, -1.0, 21.92), (-1.043, -1.0, 7.972), (-1.065, -1.0, 14.94), (-1.022, -1.0, 14.94), (-1.129, -1.0, 21.92), (-1.129, -1.0, 7.972), (-1.151, -1.0, 14.94), (-1.108, -1.0, 14.94), (-1.129, -1.0, 49.8), (-1.129, -1.0, 35.86), (-1.151, -1.0, 42.83), (-1.108, -1.0, 42.83), (-0.5, -1.0, 21.92), (-0.5, -1.0, 7.972), (-0.25, -1.0, 14.94), (-0.75, -1.0, 14.94), (0.5, -1.0, 21.92), (0.5, -1.0, 7.972), (0.75, -1.0, 14.94), (0.25, -1.0, 14.94), (0.5, -1.0, 49.8), (0.5, -1.0, 35.86), (0.75, -1.0, 42.83), (0.25, -1.0, 42.83), (1.0, 1.129, 21.92), (1.0, 1.129, 7.972), (1.0, 1.108, 14.94), (1.0, 1.151, 14.94), (1.0, 1.043, 21.92), (1.0, 1.043, 7.972), (1.0, 1.022, 14.94), (1.0, 1.065, 14.94), (1.0, 1.043, 49.8), (1.0, 1.043, 35.86), (1.0, 1.022, 42.83), (1.0, 1.065, 42.83), (1.043, 1.0, 21.92), (1.043, 1.0, 7.972), (1.065, 1.0, 14.94), (1.022, 1.0, 14.94), (1.129, 1.0, 21.92), (1.129, 1.0, 7.972), (1.151, 1.0, 14.94), (1.108, 1.0, 14.94), (1.129, 1.0, 49.8), (1.129, 1.0, 35.86), (1.151, 1.0, 42.83), (1.108, 1.0, 42.83), (-1.0, 0.5, 21.92), (-1.0, 0.5, 7.972), (-1.0, 0.25, 14.94), (-1.0, 0.75, 14.94), (-1.0, -0.5, 21.92), (-1.0, -0.5, 7.972), (-1.0, -0.75, 14.94), (-1.0, -0.25, 14.94), (-1.0, -0.5, 49.8), (-1.0, -0.5, 35.86), (-1.0, -0.75, 42.83), (-1.0, -0.25, 42.83), (-1.0, 1.043, 21.92), (-1.0, 1.043, 7.972), (-1.0, 1.065, 14.94), (-1.0, 1.022, 14.94), (-1.0, 1.129, 21.92), (-1.0, 1.129, 7.972), (-1.0, 1.151, 14.94), (-1.0, 1.108, 14.94), (-1.0, 1.129, 49.8), (-1.0, 1.129, 35.86), (-1.0, 1.151, 42.83), (-1.0, 1.108, 42.83), (-1.0, -1.129, 21.92), (-1.0, -1.129, 7.972), (-1.0, -1.108, 14.94), (-1.0, -1.151, 14.94), (-1.0, -1.043, 21.92), (-1.0, -1.043, 7.972), (-1.0, -1.022, 14.94), (-1.0, -1.065, 14.94), (-1.0, -1.043, 49.8), (-1.0, -1.043, 35.86), (-1.0, -1.022, 42.83), (-1.0, -1.065, 42.83), (-1.129, 1.0, 21.92), (-1.129, 1.0, 7.972), (-1.108, 1.0, 14.94), (-1.151, 1.0, 14.94), (-1.043, 1.0, 21.92), (-1.043, 1.0, 7.972), (-1.022, 1.0, 14.94), (-1.065, 1.0, 14.94), (-1.043, 1.0, 49.8), (-1.043, 1.0, 35.86), (-1.022, 1.0, 42.83), (-1.065, 1.0, 42.83), (1.0, -1.043, 21.92), (1.0, -1.043, 7.972), (1.0, -1.065, 14.94), (1.0, -1.022, 14.94), (1.0, -1.129, 21.92), (1.0, -1.129, 7.972), (1.0, -1.151, 14.94), (1.0, -1.108, 14.94), (1.0, -1.129, 49.8), (1.0, -1.129, 35.86), (1.0, -1.151, 42.83), (1.0, -1.108, 42.83), (1.0, -1.043, 49.8), (1.0, -1.043, 35.86), (1.0, -1.065, 42.83), (1.0, -1.022, 42.83), (-1.129, 1.0, 49.8), (-1.129, 1.0, 35.86), (-1.108, 1.0, 42.83), (-1.151, 1.0, 42.83), (-1.0, -1.129, 49.8), (-1.0, -1.129, 35.86), (-1.0, -1.108, 42.83), (-1.0, -1.151, 42.83), (-1.0, 1.043, 49.8), (-1.0, 1.043, 35.86), (-1.0, 1.065, 42.83), (-1.0, 1.022, 42.83), (-1.0, 0.5, 49.8), (-1.0, 0.5, 35.86), (-1.0, 0.25, 42.83), (-1.0, 0.75, 42.83), (1.043, 1.0, 49.8), (1.043, 1.0, 35.86), (1.065, 1.0, 42.83), (1.022, 1.0, 42.83), (1.0, 1.129, 49.8), (1.0, 1.129, 35.86), (1.0, 1.108, 42.83), (1.0, 1.151, 42.83), (-0.5, -1.0, 49.8), (-0.5, -1.0, 35.86), (-0.25, -1.0, 42.83), (-0.75, -1.0, 42.83), (-1.043, -1.0, 49.8), (-1.043, -1.0, 35.86), (-1.065, -1.0, 42.83), (-1.022, -1.0, 42.83), (1.129, -1.0, 49.8), (1.129, -1.0, 35.86), (1.108, -1.0, 42.83), (1.151, -1.0, 42.83), (0.5, -1.172, 49.8), (0.5, -1.172, 35.86), (0.25, -1.172, 42.83), (0.75, -1.172, 42.83), (0.5, 1.0, 49.8), (0.5, 1.0, 35.86), (0.25, 1.0, 42.83), (0.75, 1.0, 42.83), (1.172, 0.5, 49.8), (1.172, 0.5, 35.86), (1.172, 0.25, 42.83), (1.172, 0.75, 42.83), (1.0, -0.5, 49.8), (1.0, -0.5, 35.86), (1.0, -0.25, 42.83), (1.0, -0.75, 42.83), (-0.5, 1.172, 49.8), (-0.5, 1.172, 35.86), (-0.25, 1.172, 42.83), (-0.75, 1.172, 42.83), (-1.172, -0.5, 49.8), (-1.172, -0.5, 35.86), (-1.172, -0.25, 42.83), (-1.172, -0.75, 42.83), (-0.5, -0.75, 1.0), (-0.5, -0.25, 1.0), (-0.25, -0.5, 1.0), (-0.75, -0.5, 1.0), (-0.75, -0.25, 1.0), (-0.25, -0.25, 1.0), (-0.25, -0.75, 1.0), (-1.172, -0.75, 35.86), (-1.172, -0.25, 35.86), (-1.172, -0.25, 49.8), (-0.75, 1.172, 35.86), (-0.25, 1.172, 35.86), (-0.25, 1.172, 49.8), (1.0, -0.75, 35.86), (1.0, -0.25, 35.86), (1.0, -0.25, 49.8), (1.172, 0.75, 35.86), (1.172, 0.25, 35.86), (1.172, 0.25, 49.8), (0.75, 1.0, 35.86), (0.25, 1.0, 35.86), (0.25, 1.0, 49.8), (0.75, -1.172, 35.86), (0.25, -1.172, 35.86), (0.25, -1.172, 49.8), (1.151, -1.0, 35.86), (1.108, -1.0, 35.86), (1.108, -1.0, 49.8), (-1.022, -1.0, 35.86), (-1.065, -1.0, 35.86), (-1.065, -1.0, 49.8), (-0.75, -1.0, 35.86), (-0.25, -1.0, 35.86), (-0.25, -1.0, 49.8), (1.0, 1.151, 35.86), (1.0, 1.108, 35.86), (1.0, 1.108, 49.8), (1.022, 1.0, 35.86), (1.065, 1.0, 35.86), (1.065, 1.0, 49.8), (-1.0, 0.75, 35.86), (-1.0, 0.25, 35.86), (-1.0, 0.25, 49.8), (-1.0, 1.022, 35.86), (-1.0, 1.065, 35.86), (-1.0, 1.065, 49.8), (-1.0, -1.151, 35.86), (-1.0, -1.108, 35.86), (-1.0, -1.108, 49.8), (-1.151, 1.0, 35.86), (-1.108, 1.0, 35.86), (-1.108, 1.0, 49.8), (1.0, -1.022, 35.86), (1.0, -1.065, 35.86), (1.0, -1.065, 49.8), (1.0, -1.108, 35.86), (1.0, -1.151, 35.86), (1.0, -1.151, 49.8), (1.0, -1.108, 7.972), (1.0, -1.151, 7.972), (1.0, -1.151, 21.92), (1.0, -1.022, 7.972), (1.0, -1.065, 7.972), (1.0, -1.065, 21.92), (-1.065, 1.0, 35.86), (-1.022, 1.0, 35.86), (-1.022, 1.0, 49.8), (-1.065, 1.0, 7.972), (-1.022, 1.0, 7.972), (-1.022, 1.0, 21.92), (-1.151, 1.0, 7.972), (-1.108, 1.0, 7.972), (-1.108, 1.0, 21.92), (-1.0, -1.065, 35.86), (-1.0, -1.022, 35.86), (-1.0, -1.022, 49.8), (-1.0, -1.065, 7.972), (-1.0, -1.022, 7.972), (-1.0, -1.022, 21.92), (-1.0, -1.151, 7.972), (-1.0, -1.108, 7.972), (-1.0, -1.108, 21.92), (-1.0, 1.108, 35.86), (-1.0, 1.151, 35.86), (-1.0, 1.151, 49.8), (-1.0, 1.108, 7.972), (-1.0, 1.151, 7.972), (-1.0, 1.151, 21.92), (-1.0, 1.022, 7.972), (-1.0, 1.065, 7.972), (-1.0, 1.065, 21.92), (-1.0, -0.25, 35.86), (-1.0, -0.75, 35.86), (-1.0, -0.75, 49.8), (-1.0, -0.25, 7.972), (-1.0, -0.75, 7.972), (-1.0, -0.75, 21.92), (-1.0, 0.75, 7.972), (-1.0, 0.25, 7.972), (-1.0, 0.25, 21.92), (1.108, 1.0, 35.86), (1.151, 1.0, 35.86), (1.151, 1.0, 49.8), (1.108, 1.0, 7.972), (1.151, 1.0, 7.972), (1.151, 1.0, 21.92), (1.022, 1.0, 7.972), (1.065, 1.0, 7.972), (1.065, 1.0, 21.92), (1.0, 1.065, 35.86), (1.0, 1.022, 35.86), (1.0, 1.022, 49.8), (1.0, 1.065, 7.972), (1.0, 1.022, 7.972), (1.0, 1.022, 21.92), (1.0, 1.151, 7.972), (1.0, 1.108, 7.972), (1.0, 1.108, 21.92), (0.25, -1.0, 35.86), (0.75, -1.0, 35.86), (0.75, -1.0, 49.8), (0.25, -1.0, 7.972), (0.75, -1.0, 7.972), (0.75, -1.0, 21.92), (-0.75, -1.0, 7.972), (-0.25, -1.0, 7.972), (-0.25, -1.0, 21.92), (-1.108, -1.0, 35.86), (-1.151, -1.0, 35.86), (-1.151, -1.0, 49.8), (-1.108, -1.0, 7.972), (-1.151, -1.0, 7.972), (-1.151, -1.0, 21.92), (-1.022, -1.0, 7.972), (-1.065, -1.0, 7.972), (-1.065, -1.0, 21.92), (1.065, -1.0, 35.86), (1.022, -1.0, 35.86), (1.022, -1.0, 49.8), (1.065, -1.0, 7.972), (1.022, -1.0, 7.972), (1.022, -1.0, 21.92), (1.151, -1.0, 7.972), (1.108, -1.0, 7.972), (1.108, -1.0, 21.92), (-0.25, -1.172, 35.86), (-0.75, -1.172, 35.86), (-0.75, -1.172, 49.8), (-0.25, -1.172, 7.972), (-0.75, -1.172, 7.972), (-0.75, -1.172, 21.92), (0.75, -1.172, 7.972), (0.25, -1.172, 7.972), (0.25, -1.172, 21.92), (-0.25, 1.0, 35.86), (-0.75, 1.0, 35.86), (-0.75, 1.0, 49.8), (-0.25, 1.0, 7.972), (-0.75, 1.0, 7.972), (-0.75, 1.0, 21.92), (0.75, 1.0, 7.972), (0.25, 1.0, 7.972), (0.25, 1.0, 21.92), (1.172, -0.25, 35.86), (1.172, -0.75, 35.86), (1.172, -0.75, 49.8), (1.172, -0.25, 7.972), (1.172, -0.75, 7.972), (1.172, -0.75, 21.92), (1.172, 0.75, 7.972), (1.172, 0.25, 7.972), (1.172, 0.25, 21.92), (1.0, 0.25, 35.86), (1.0, 0.75, 35.86), (1.0, 0.75, 49.8), (1.0, 0.25, 7.972), (1.0, 0.75, 7.972), (1.0, 0.75, 21.92), (1.0, -0.75, 7.972), (1.0, -0.25, 7.972), (1.0, -0.25, 21.92), (0.25, 1.172, 35.86), (0.75, 1.172, 35.86), (0.75, 1.172, 49.8), (0.25, 1.172, 7.972), (0.75, 1.172, 7.972), (0.75, 1.172, 21.92), (-0.75, 1.172, 7.972), (-0.25, 1.172, 7.972), (-0.25, 1.172, 21.92), (-1.172, 0.25, 35.86), (-1.172, 0.75, 35.86), (-1.172, 0.75, 49.8), (-1.172, 0.25, 7.972), (-1.172, 0.75, 7.972), (-1.172, 0.75, 21.92), (-1.172, -0.75, 7.972), (-1.172, -0.25, 7.972), (-1.172, -0.25, 21.92), (0.25, -0.25, 1.0), (0.75, -0.25, 1.0), (0.75, -0.75, 1.0), (0.25, 0.75, 1.0), (0.75, 0.75, 1.0), (0.75, 0.25, 1.0), (-0.75, 0.75, 1.0), (-0.25, 0.75, 1.0), (-0.25, 0.25, 1.0), (-0.75, 0.25, 1.0), (0.25, 0.25, 1.0), (0.25, -0.75, 1.0), (-1.172, -0.75, 21.92), (-1.172, 0.25, 21.92), (-1.172, 0.25, 49.8), (-0.75, 1.172, 21.92), (0.25, 1.172, 21.92), (0.25, 1.172, 49.8), (1.0, -0.75, 21.92), (1.0, 0.25, 21.92), (1.0, 0.25, 49.8), (1.172, 0.75, 21.92), (1.172, -0.25, 21.92), (1.172, -0.25, 49.8), (0.75, 1.0, 21.92), (-0.25, 1.0, 21.92), (-0.25, 1.0, 49.8), (0.75, -1.172, 21.92), (-0.25, -1.172, 21.92), (-0.25, -1.172, 49.8), (1.151, -1.0, 21.92), (1.065, -1.0, 21.92), (1.065, -1.0, 49.8), (-1.022, -1.0, 21.92), (-1.108, -1.0, 21.92), (-1.108, -1.0, 49.8), (-0.75, -1.0, 21.92), (0.25, -1.0, 21.92), (0.25, -1.0, 49.8), (1.0, 1.151, 21.92), (1.0, 1.065, 21.92), (1.0, 1.065, 49.8), (1.022, 1.0, 21.92), (1.108, 1.0, 21.92), (1.108, 1.0, 49.8), (-1.0, 0.75, 21.92), (-1.0, -0.25, 21.92), (-1.0, -0.25, 49.8), (-1.0, 1.022, 21.92), (-1.0, 1.108, 21.92), (-1.0, 1.108, 49.8), (-1.0, -1.151, 21.92), (-1.0, -1.065, 21.92), (-1.0, -1.065, 49.8), (-1.151, 1.0, 21.92), (-1.065, 1.0, 21.92), (-1.065, 1.0, 49.8), (1.0, -1.022, 21.92), (1.0, -1.108, 21.92), (1.0, -1.108, 49.8), (1.0, -1.022, 49.8), (-1.151, 1.0, 49.8), (-1.0, -1.151, 49.8), (-1.0, 1.022, 49.8), (-1.0, 0.75, 49.8), (1.022, 1.0, 49.8), (1.0, 1.151, 49.8), (-0.75, -1.0, 49.8), (-1.022, -1.0, 49.8), (1.151, -1.0, 49.8), (0.75, -1.172, 49.8), (0.75, 1.0, 49.8), (1.172, 0.75, 49.8), (1.0, -0.75, 49.8), (-0.75, 1.172, 49.8), (-1.172, -0.75, 49.8), (-0.75, -0.75, 1.0)], [], [(0, 1, 2, 3), (1192, 540, 6, 339), (5, 1, 9, 11, 542, 162, 386, 57, 498, 118, 342), (6, 2, 21, 23, 551, 171, 395, 66, 507, 127, 351), (2, 16, 18, 348, 124, 504, 63, 392, 168, 548, 6), (4, 345, 121, 501, 60, 389, 165, 545, 14, 12, 0), (8, 10, 541, 161, 385, 56, 497, 117, 341, 11, 9), (0, 4, 543, 163, 387, 58, 499, 119, 343, 10, 8), (1, 0, 8, 9), (1191, 563, 32, 375), (14, 544, 164, 388, 59, 500, 120, 344, 15, 13, 12), (1190, 360, 31, 373), (3, 13, 15, 546, 166, 390, 61, 502, 122, 346, 7), (0, 3, 13, 12), (16, 17, 19, 347, 123, 503, 62, 391, 167, 547, 18), (1189, 371, 25, 353), (7, 549, 169, 393, 64, 505, 125, 349, 19, 17, 3), (3, 2, 16, 17), (20, 22, 550, 170, 394, 65, 506, 126, 350, 23, 21), (1, 5, 552, 172, 396, 67, 508, 128, 352, 22, 20), (2, 1, 20, 21), (1188, 369, 28, 557), (34, 368, 144, 524, 83, 412, 188, 568, 25, 37, 46), (24, 553, 173, 397, 68, 509, 129, 353, 25, 37, 36), (30, 42, 43, 31, 360, 136, 516, 75, 404, 180, 560), (27, 367, 143, 523, 82, 411, 187, 567, 35, 47, 39), (1187, 572, 24, 554), (1186, 378, 34, 566), (1185, 570, 29, 558), (1184, 380, 27, 564), (1183, 380, 27, 355), (1182, 574, 30, 561), (1181, 572, 24, 559), (1180, 577, 26, 356), (1179, 362, 26, 577), (1178, 579, 35, 567), (1177, 365, 33, 576), (1176, 371, 25, 568), (36, 37, 41, 40), (38, 43, 42, 36), (39, 44, 45, 38), (37, 39, 47, 46), (24, 361, 137, 517, 76, 405, 181, 561, 30, 42, 36), (36, 50, 51, 38), (31, 43, 38, 26, 362, 138, 518, 77, 406, 182, 562), (25, 555, 175, 399, 70, 511, 131, 355, 27, 39, 37), (33, 45, 44, 32, 563, 183, 407, 78, 519, 139, 363), (27, 556, 176, 400, 71, 512, 132, 356, 26, 38, 39), (32, 364, 140, 520, 79, 408, 184, 564, 27, 39, 44), (29, 357, 133, 513, 72, 401, 177, 557, 28, 40, 41), (26, 38, 45, 33, 365, 141, 521, 80, 409, 185, 565), (25, 358, 134, 514, 73, 402, 178, 558, 29, 41, 37), (35, 366, 142, 522, 81, 410, 186, 566, 34, 46, 47), (28, 359, 135, 515, 74, 403, 179, 559, 24, 36, 40), (49, 48, 50, 51), (38, 51, 49, 26), (24, 36, 50, 48), (26, 354, 130, 510, 69, 398, 174, 554, 24, 48, 49), (1175, 425, 83, 524), (1174, 426, 96, 583), (1173, 415, 86, 584), (1172, 409, 80, 429), (1171, 587, 97, 430), (1170, 588, 91, 532), (1169, 433, 82, 523), (1168, 434, 98, 591), (1167, 535, 94, 592), (1166, 406, 77, 437), (1165, 595, 99, 438), (1164, 596, 92, 533), (1163, 441, 71, 400), (1162, 442, 100, 599), (1161, 533, 92, 600), (1160, 445, 74, 515), (1159, 446, 101, 603), (1158, 528, 87, 604), (1157, 449, 76, 517), (1156, 450, 102, 607), (1155, 530, 89, 608), (1154, 453, 70, 399), (1153, 454, 103, 611), (1152, 424, 95, 612), (1151, 457, 79, 520), (1150, 458, 104, 615), (1149, 424, 95, 616), (1148, 461, 73, 514), (1147, 462, 105, 619), (1146, 526, 85, 620), (1145, 465, 81, 522), (1143, 422, 93, 624), (1142, 469, 69, 510), (1140, 528, 87, 628), (1139, 473, 72, 513), (1138, 474, 108, 631), (1137, 413, 84, 632), (1136, 477, 68, 397), (1135, 478, 109, 635), (1134, 415, 86, 636), (1133, 404, 75, 481), (1132, 639, 110, 482), (1131, 640, 88, 417), (1130, 519, 78, 485), (1129, 643, 111, 486), (1128, 644, 90, 419), (1127, 489, 54, 383), (1126, 490, 112, 647), (1125, 496, 55, 648), (1124, 649, 268, 492), (1123, 650, 269, 651), (1122, 340, 116, 652), (1121, 653, 267, 491), (1120, 654, 270, 655), (1119, 646, 266, 656), (1118, 657, 159, 539), (1117, 658, 271, 659), (1116, 645, 265, 660), (1115, 488, 264, 661), (1114, 663, 272, 662), (1113, 664, 195, 575), (1112, 487, 263, 665), (1111, 667, 273, 666), (1110, 668, 262, 642), (1109, 363, 139, 669), (1108, 671, 274, 670), (1107, 672, 261, 641), (1106, 484, 260, 673), (1105, 675, 275, 674), (1104, 676, 193, 573), (1103, 483, 259, 677), (1102, 679, 276, 678), (1101, 680, 258, 638), (1100, 560, 180, 681), (1099, 683, 277, 682), (1098, 684, 257, 637), (1097, 685, 256, 480), (1096, 686, 278, 687), (1095, 571, 191, 688), (1094, 689, 255, 479), (1093, 690, 279, 691), (1092, 634, 254, 692), (1091, 693, 173, 553), (1090, 694, 280, 695), (1089, 633, 253, 696), (1088, 697, 252, 476), (1087, 698, 281, 699), (1086, 569, 189, 700), (1085, 701, 251, 475), (1084, 702, 282, 703), (1083, 630, 250, 704), (1082, 705, 133, 357), (1081, 706, 283, 707), (1080, 629, 249, 708), (1078, 710, 284, 711), (1077, 372, 148, 712), (1075, 714, 285, 715), (1074, 626, 246, 716), (1073, 717, 130, 354), (1069, 722, 287, 723), (1068, 578, 198, 724), (1066, 726, 288, 727), (1065, 622, 242, 728), (1064, 729, 142, 366), (1061, 733, 240, 464), (1060, 734, 290, 735), (1059, 370, 146, 736), (1058, 737, 239, 463), (1057, 738, 291, 739), (1056, 618, 238, 740), (1055, 741, 134, 358), (1054, 742, 292, 743), (1053, 617, 237, 744), (1052, 745, 236, 460), (1051, 746, 293, 747), (1050, 580, 200, 748), (1049, 749, 235, 459), (1048, 750, 294, 751), (1047, 614, 234, 752), (1046, 753, 140, 364), (1045, 754, 295, 755), (1044, 613, 233, 756), (1043, 757, 232, 456), (1042, 758, 296, 759), (1041, 580, 200, 760), (1040, 761, 231, 455), (1039, 762, 297, 763), (1038, 610, 230, 764), (1037, 765, 175, 555), (1036, 766, 298, 767), (1035, 609, 229, 768), (1034, 769, 228, 452), (1033, 770, 299, 771), (1032, 374, 150, 772), (1031, 773, 227, 451), (1030, 774, 300, 775), (1029, 606, 226, 776), (1028, 777, 137, 361), (1027, 778, 301, 779), (1026, 605, 225, 780), (1025, 781, 224, 448), (1024, 782, 302, 783), (1023, 372, 148, 784), (1022, 785, 223, 447), (1021, 786, 303, 787), (1020, 602, 222, 788), (1019, 789, 135, 359), (1018, 790, 304, 791), (1017, 601, 221, 792), (1016, 793, 220, 444), (1015, 794, 305, 795), (1014, 377, 153, 796), (1013, 797, 219, 443), (1012, 798, 306, 799), (1011, 598, 218, 800), (1010, 801, 176, 556), (1009, 802, 307, 803), (1008, 597, 217, 804), (1007, 440, 216, 805), (1006, 807, 308, 806), (1005, 808, 153, 377), (1004, 439, 215, 809), (1003, 811, 309, 810), (1002, 812, 214, 594), (1001, 562, 182, 813), (1000, 815, 310, 814), (999, 816, 213, 593), (998, 817, 212, 436), (997, 818, 311, 819), (996, 379, 155, 820), (995, 821, 211, 435), (994, 822, 312, 823), (993, 590, 210, 824), (992, 825, 143, 367), (991, 826, 313, 827), (990, 589, 209, 828), (989, 432, 208, 829), (988, 831, 314, 830), (987, 832, 152, 376), (986, 431, 207, 833), (985, 835, 315, 834), (984, 836, 206, 586), (983, 565, 185, 837), (982, 839, 316, 838), (981, 840, 205, 585), (980, 841, 204, 428), (979, 842, 317, 843), (978, 571, 191, 844), (977, 845, 203, 427), (976, 846, 318, 847), (975, 582, 202, 848), (974, 849, 144, 368), (973, 850, 319, 851), (972, 581, 201, 852), (971, 853, 188, 412), (970, 854, 320, 855), (969, 527, 147, 856), (968, 521, 141, 857), (967, 859, 321, 858), (966, 860, 196, 420), (965, 861, 187, 411), (964, 862, 322, 863), (963, 423, 199, 864), (962, 518, 138, 865), (961, 867, 323, 866), (960, 868, 197, 421), (959, 869, 132, 512), (958, 870, 324, 871), (957, 421, 197, 872), (956, 873, 179, 403), (955, 874, 325, 875), (954, 416, 192, 876), (953, 877, 181, 405), (952, 878, 326, 879), (951, 418, 194, 880), (950, 881, 131, 511), (949, 882, 327, 883), (948, 536, 156, 884), (947, 885, 184, 408), (946, 886, 328, 887), (945, 536, 156, 888), (944, 889, 178, 402), (943, 890, 329, 891), (942, 414, 190, 892), (941, 893, 186, 410), (939, 534, 154, 896), (938, 897, 174, 398), (936, 416, 192, 900), (935, 901, 177, 401), (934, 902, 332, 903), (933, 525, 145, 904), (932, 905, 129, 509), (931, 906, 333, 907), (930, 527, 147, 908), (929, 516, 136, 909), (928, 911, 334, 910), (927, 912, 149, 529), (926, 407, 183, 913), (925, 915, 335, 914), (924, 916, 151, 531), (923, 917, 115, 495), (922, 918, 336, 919), (921, 384, 160, 920), (918, 921, 920, 336), (268, 648, 921, 918), (648, 55, 384, 921), (645, 922, 919, 265), (112, 492, 922, 645), (492, 268, 918, 922), (489, 923, 495, 54), (265, 919, 923, 489), (919, 336, 917, 923), (914, 335, 916, 924), (264, 914, 924, 644), (644, 924, 531, 90), (641, 261, 915, 925), (111, 641, 925, 488), (488, 925, 914, 264), (485, 78, 407, 926), (261, 485, 926, 915), (915, 926, 913, 335), (640, 927, 529, 88), (484, 928, 910, 260), (481, 75, 516, 929), (911, 929, 909, 334), (906, 930, 908, 333), (256, 636, 930, 906), (636, 86, 527, 930), (633, 931, 907, 253), (109, 480, 931, 633), (480, 256, 906, 931), (477, 932, 509, 68), (253, 907, 932, 477), (907, 333, 905, 932), (902, 933, 904, 332), (252, 632, 933, 902), (632, 84, 525, 933), (629, 934, 903, 249), (108, 476, 934, 629), (476, 252, 902, 934), (473, 935, 401, 72), (249, 903, 935, 473), (903, 332, 901, 935), (898, 936, 900, 331), (248, 628, 936, 898), (628, 87, 416, 936), (625, 937, 899, 245), (107, 472, 937, 625), (469, 938, 398, 69), (245, 899, 938, 469), (894, 939, 896, 330), (244, 624, 939, 894), (624, 93, 534, 939), (621, 940, 895, 241), (106, 468, 940, 621), (465, 941, 410, 81), (241, 895, 941, 465), (890, 942, 892, 329), (240, 620, 942, 890), (620, 85, 414, 942), (617, 943, 891, 237), (105, 464, 943, 617), (464, 240, 890, 943), (461, 944, 402, 73), (237, 891, 944, 461), (891, 329, 889, 944), (886, 945, 888, 328), (236, 616, 945, 886), (616, 95, 536, 945), (613, 946, 887, 233), (104, 460, 946, 613), (460, 236, 886, 946), (457, 947, 408, 79), (233, 887, 947, 457), (887, 328, 885, 947), (612, 95, 536, 948), (456, 232, 882, 949), (453, 950, 511, 70), (883, 327, 881, 950), (878, 951, 880, 326), (228, 608, 951, 878), (608, 89, 418, 951), (605, 952, 879, 225), (102, 452, 952, 605), (452, 228, 878, 952), (449, 953, 405, 76), (225, 879, 953, 449), (879, 326, 877, 953), (874, 954, 876, 325), (224, 604, 954, 874), (604, 87, 416, 954), (601, 955, 875, 221), (101, 448, 955, 601), (448, 224, 874, 955), (445, 956, 403, 74), (221, 875, 956, 445), (875, 325, 873, 956), (870, 957, 872, 324), (220, 600, 957, 870), (600, 92, 421, 957), (597, 958, 871, 217), (100, 444, 958, 597), (444, 220, 870, 958), (441, 959, 512, 71), (217, 871, 959, 441), (871, 324, 869, 959), (866, 323, 868, 960), (216, 866, 960, 596), (596, 960, 421, 92), (593, 213, 867, 961), (99, 593, 961, 440), (440, 961, 866, 216), (437, 77, 518, 962), (213, 437, 962, 867), (867, 962, 865, 323), (862, 963, 864, 322), (212, 592, 963, 862), (592, 94, 423, 963), (589, 964, 863, 209), (98, 436, 964, 589), (436, 212, 862, 964), (433, 965, 411, 82), (209, 863, 965, 433), (863, 322, 861, 965), (858, 321, 860, 966), (208, 858, 966, 588), (588, 966, 420, 91), (585, 205, 859, 967), (97, 585, 967, 432), (432, 967, 858, 208), (429, 80, 521, 968), (205, 429, 968, 859), (859, 968, 857, 321), (854, 969, 856, 320), (204, 584, 969, 854), (584, 86, 527, 969), (581, 970, 855, 201), (96, 428, 970, 581), (428, 204, 854, 970), (425, 971, 412, 83), (201, 855, 971, 425), (855, 320, 853, 971), (850, 972, 852, 319), (203, 583, 972, 850), (583, 96, 581, 972), (534, 973, 851, 154), (93, 427, 973, 534), (427, 203, 850, 973), (378, 974, 368, 34), (154, 851, 974, 378), (851, 319, 849, 974), (846, 975, 848, 318), (128, 508, 975, 846), (508, 67, 582, 975), (578, 976, 847, 198), (22, 352, 976, 578), (352, 128, 846, 976), (422, 977, 427, 93), (198, 847, 977, 422), (847, 318, 845, 977), (842, 978, 844, 317), (172, 552, 978, 842), (552, 5, 571, 978), (582, 979, 843, 202), (67, 396, 979, 582), (396, 172, 842, 979), (426, 980, 428, 96), (202, 843, 980, 426), (843, 317, 841, 980), (838, 316, 840, 981), (207, 838, 981, 587), (587, 981, 585, 97), (421, 197, 839, 982), (92, 421, 982, 431), (431, 982, 838, 207), (577, 26, 565, 983), (197, 577, 983, 839), (839, 983, 837, 316), (834, 315, 836, 984), (169, 834, 984, 393), (393, 984, 586, 64), (377, 153, 835, 985), (7, 377, 985, 549), (549, 985, 834, 169), (533, 92, 431, 986), (153, 533, 986, 835), (835, 986, 833, 315), (830, 314, 832, 987), (125, 830, 987, 349), (349, 987, 376, 19), (586, 206, 831, 988), (64, 586, 988, 505), (505, 988, 830, 125), (430, 97, 432, 989), (206, 430, 989, 831), (831, 989, 829, 314), (826, 990, 828, 313), (211, 591, 990, 826), (591, 98, 589, 990), (536, 991, 827, 156), (95, 435, 991, 536), (435, 211, 826, 991), (380, 992, 367, 27), (156, 827, 992, 380), (827, 313, 825, 992), (822, 993, 824, 312), (127, 507, 993, 822), (507, 66, 590, 993), (580, 994, 823, 200), (6, 351, 994, 580), (351, 127, 822, 994), (424, 995, 435, 95), (200, 823, 995, 424), (823, 312, 821, 995), (818, 996, 820, 311), (171, 551, 996, 818), (551, 23, 379, 996), (590, 997, 819, 210), (66, 395, 997, 590), (395, 171, 818, 997), (434, 998, 436, 98), (210, 819, 998, 434), (819, 311, 817, 998), (814, 310, 816, 999), (215, 814, 999, 595), (595, 999, 593, 99), (529, 149, 815, 1000), (88, 529, 1000, 439), (439, 1000, 814, 215), (373, 31, 562, 1001), (149, 373, 1001, 815), (815, 1001, 813, 310), (810, 309, 812, 1002), (166, 810, 1002, 390), (390, 1002, 594, 61), (573, 193, 811, 1003), (15, 573, 1003, 546), (546, 1003, 810, 166), (417, 88, 439, 1004), (193, 417, 1004, 811), (811, 1004, 809, 309), (806, 308, 808, 1005), (122, 806, 1005, 346), (346, 1005, 377, 7), (594, 214, 807, 1006), (61, 594, 1006, 502), (502, 1006, 806, 122), (438, 99, 440, 1007), (214, 438, 1007, 807), (807, 1007, 805, 308), (802, 1008, 804, 307), (219, 599, 1008, 802), (599, 100, 597, 1008), (536, 1009, 803, 156), (95, 443, 1009, 536), (443, 219, 802, 1009), (380, 1010, 556, 27), (156, 803, 1010, 380), (803, 307, 801, 1010), (798, 1011, 800, 306), (160, 384, 1011, 798), (384, 55, 598, 1011), (580, 1012, 799, 200), (6, 540, 1012, 580), (540, 160, 798, 1012), (424, 1013, 443, 95), (200, 799, 1013, 424), (799, 306, 797, 1013), (794, 1014, 796, 305), (116, 340, 1014, 794), (340, 7, 377, 1014), (598, 1015, 795, 218), (55, 496, 1015, 598), (496, 116, 794, 1015), (442, 1016, 444, 100), (218, 795, 1016, 442), (795, 305, 793, 1016), (790, 1017, 792, 304), (223, 603, 1017, 790), (603, 101, 601, 1017), (525, 1018, 791, 145), (84, 447, 1018, 525), (447, 223, 790, 1018), (369, 1019, 359, 28), (145, 791, 1019, 369), (791, 304, 789, 1019), (786, 1020, 788, 303), (119, 499, 1020, 786), (499, 58, 602, 1020), (569, 1021, 787, 189), (10, 343, 1021, 569), (343, 119, 786, 1021), (413, 1022, 447, 84), (189, 787, 1022, 413), (787, 303, 785, 1022), (782, 1023, 784, 302), (163, 543, 1023, 782), (543, 4, 372, 1023), (602, 1024, 783, 222), (58, 387, 1024, 602), (387, 163, 782, 1024), (446, 1025, 448, 101), (222, 783, 1025, 446), (783, 302, 781, 1025), (778, 1026, 780, 301), (227, 607, 1026, 778), (607, 102, 605, 1026), (416, 1027, 779, 192), (87, 451, 1027, 416), (451, 227, 778, 1027), (572, 1028, 361, 24), (192, 779, 1028, 572), (779, 301, 777, 1028), (774, 1029, 776, 300), (121, 501, 1029, 774), (501, 60, 606, 1029), (372, 1030, 775, 148), (4, 345, 1030, 372), (345, 121, 774, 1030), (528, 1031, 451, 87), (148, 775, 1031, 528), (775, 300, 773, 1031), (770, 1032, 772, 299), (165, 545, 1032, 770), (545, 14, 374, 1032), (606, 1033, 771, 226), (60, 389, 1033, 606), (389, 165, 770, 1033), (450, 1034, 452, 102), (226, 771, 1034, 450), (771, 299, 769, 1034), (611, 103, 609, 1035), (527, 1036, 767, 147), (86, 455, 1036, 527), (455, 231, 766, 1036), (371, 1037, 555, 25), (147, 767, 1037, 371), (767, 298, 765, 1037), (762, 1038, 764, 297), (159, 383, 1038, 762), (383, 54, 610, 1038), (571, 1039, 763, 191), (5, 539, 1039, 571), (539, 159, 762, 1039), (415, 1040, 455, 86), (191, 763, 1040, 415), (763, 297, 761, 1040), (758, 1041, 760, 296), (115, 339, 1041, 758), (339, 6, 580, 1041), (610, 1042, 759, 230), (54, 495, 1042, 610), (495, 115, 758, 1042), (230, 759, 1043, 454), (759, 296, 757, 1043), (754, 1044, 756, 295), (235, 615, 1044, 754), (615, 104, 613, 1044), (531, 1045, 755, 151), (90, 459, 1045, 531), (459, 235, 754, 1045), (375, 1046, 364, 32), (151, 755, 1046, 375), (755, 295, 753, 1046), (750, 1047, 752, 294), (124, 504, 1047, 750), (504, 63, 614, 1047), (575, 1048, 751, 195), (18, 348, 1048, 575), (348, 124, 750, 1048), (419, 1049, 459, 90), (195, 751, 1049, 419), (751, 294, 749, 1049), (746, 1050, 748, 293), (168, 548, 1050, 746), (548, 6, 580, 1050), (614, 1051, 747, 234), (63, 392, 1051, 614), (392, 168, 746, 1051), (458, 1052, 460, 104), (234, 747, 1052, 458), (747, 293, 745, 1052), (742, 1053, 744, 292), (239, 619, 1053, 742), (619, 105, 617, 1053), (527, 1054, 743, 147), (86, 463, 1054, 527), (463, 239, 742, 1054), (371, 1055, 358, 25), (147, 743, 1055, 371), (743, 292, 741, 1055), (738, 1056, 740, 291), (118, 498, 1056, 738), (498, 57, 618, 1056), (571, 1057, 739, 191), (5, 342, 1057, 571), (342, 118, 738, 1057), (415, 1058, 463, 86), (191, 739, 1058, 415), (739, 291, 737, 1058), (734, 1059, 736, 290), (162, 542, 1059, 734), (542, 11, 370, 1059), (618, 1060, 735, 238), (57, 386, 1060, 618), (386, 162, 734, 1060), (462, 1061, 464, 105), (238, 735, 1061, 462), (735, 290, 733, 1061), (730, 1062, 732, 289), (243, 623, 1062, 730), (423, 1063, 731, 199), (94, 467, 1063, 423), (579, 1064, 366, 35), (199, 731, 1064, 579), (726, 1065, 728, 288), (126, 506, 1065, 726), (506, 65, 622, 1065), (379, 1066, 727, 155), (23, 350, 1066, 379), (350, 126, 726, 1066), (535, 1067, 467, 94), (155, 727, 1067, 535), (727, 288, 725, 1067), (722, 1068, 724, 287), (170, 550, 1068, 722), (550, 22, 578, 1068), (622, 1069, 723, 242), (65, 394, 1069, 622), (394, 170, 722, 1069), (466, 1070, 468, 106), (242, 723, 1070, 466), (723, 287, 721, 1070), (718, 1071, 720, 286), (247, 627, 1071, 718), (421, 1072, 719, 197), (92, 471, 1072, 421), (577, 1073, 354, 26), (197, 719, 1073, 577), (714, 1074, 716, 285), (114, 494, 1074, 714), (494, 53, 626, 1074), (377, 1075, 715, 153), (7, 338, 1075, 377), (338, 114, 714, 1075), (533, 1076, 471, 92), (153, 715, 1076, 533), (715, 285, 713, 1076), (710, 1077, 712, 284), (158, 538, 1077, 710), (538, 4, 372, 1077), (626, 1078, 711, 246), (53, 382, 1078, 626), (382, 158, 710, 1078), (470, 1079, 472, 107), (246, 711, 1079, 470), (711, 284, 709, 1079), (706, 1080, 708, 283), (251, 631, 1080, 706), (631, 108, 629, 1080), (414, 1081, 707, 190), (85, 475, 1081, 414), (475, 251, 706, 1081), (570, 1082, 357, 29), (190, 707, 1082, 570), (707, 283, 705, 1082), (702, 1083, 704, 282), (117, 497, 1083, 702), (497, 56, 630, 1083), (370, 1084, 703, 146), (11, 341, 1084, 370), (341, 117, 702, 1084), (526, 1085, 475, 85), (146, 703, 1085, 526), (703, 282, 701, 1085), (698, 1086, 700, 281), (161, 541, 1086, 698), (541, 10, 569, 1086), (630, 1087, 699, 250), (56, 385, 1087, 630), (385, 161, 698, 1087), (474, 1088, 476, 108), (250, 699, 1088, 474), (699, 281, 697, 1088), (694, 1089, 696, 280), (255, 635, 1089, 694), (635, 109, 633, 1089), (416, 1090, 695, 192), (87, 479, 1090, 416), (479, 255, 694, 1090), (572, 1091, 553, 24), (192, 695, 1091, 572), (695, 280, 693, 1091), (690, 1092, 692, 279), (157, 381, 1092, 690), (381, 52, 634, 1092), (372, 1093, 691, 148), (4, 537, 1093, 372), (537, 157, 690, 1093), (528, 1094, 479, 87), (148, 691, 1094, 528), (691, 279, 689, 1094), (686, 1095, 688, 278), (113, 337, 1095, 686), (337, 5, 571, 1095), (634, 1096, 687, 254), (52, 493, 1096, 634), (493, 113, 686, 1096), (478, 1097, 480, 109), (254, 687, 1097, 478), (687, 278, 685, 1097), (639, 1098, 637, 110), (418, 194, 683, 1099), (89, 418, 1099, 483), (483, 1099, 682, 259), (574, 30, 560, 1100), (194, 574, 1100, 683), (683, 1100, 681, 277), (678, 276, 680, 1101), (164, 678, 1101, 388), (388, 1101, 638, 59), (374, 150, 679, 1102), (14, 374, 1102, 544), (544, 1102, 678, 164), (530, 89, 483, 1103), (150, 530, 1103, 679), (679, 1103, 677, 276), (674, 275, 676, 1104), (120, 674, 1104, 344), (344, 1104, 573, 15), (638, 258, 675, 1105), (59, 638, 1105, 500), (500, 1105, 674, 120), (258, 482, 1106, 675), (675, 1106, 673, 275), (670, 274, 672, 1107), (263, 670, 1107, 643), (643, 1107, 641, 111), (420, 196, 671, 1108), (91, 420, 1108, 487), (487, 1108, 670, 263), (576, 33, 363, 1109), (196, 576, 1109, 671), (671, 1109, 669, 274), (666, 273, 668, 1110), (123, 666, 1110, 503), (503, 1110, 642, 62), (376, 152, 667, 1111), (19, 376, 1111, 347), (347, 1111, 666, 123), (532, 91, 487, 1112), (152, 532, 1112, 667), (667, 1112, 665, 273), (662, 272, 664, 1113), (167, 662, 1113, 547), (547, 1113, 575, 18), (642, 262, 663, 1114), (62, 642, 1114, 391), (391, 1114, 662, 167), (486, 111, 488, 1115), (262, 486, 1115, 663), (663, 1115, 661, 272), (658, 1116, 660, 271), (267, 647, 1116, 658), (647, 112, 645, 1116), (493, 1117, 659, 113), (52, 491, 1117, 493), (491, 267, 658, 1117), (337, 1118, 539, 5), (113, 659, 1118, 337), (659, 271, 657, 1118), (654, 1119, 656, 270), (158, 382, 1119, 654), (382, 53, 646, 1119), (537, 1120, 655, 157), (4, 538, 1120, 537), (538, 158, 654, 1120), (381, 1121, 491, 52), (157, 655, 1121, 381), (655, 270, 653, 1121), (650, 1122, 652, 269), (114, 338, 1122, 650), (338, 7, 340, 1122), (646, 1123, 651, 266), (53, 494, 1123, 646), (494, 114, 650, 1123), (490, 1124, 492, 112), (266, 651, 1124, 490), (651, 269, 649, 1124), (649, 1125, 648, 268), (269, 652, 1125, 649), (652, 116, 496, 1125), (653, 1126, 647, 267), (270, 656, 1126, 653), (656, 266, 490, 1126), (657, 1127, 383, 159), (271, 660, 1127, 657), (660, 265, 489, 1127), (661, 264, 644, 1128), (272, 661, 1128, 664), (664, 1128, 419, 195), (665, 263, 643, 1129), (273, 665, 1129, 668), (668, 1129, 486, 262), (669, 139, 519, 1130), (274, 669, 1130, 672), (672, 1130, 485, 261), (275, 673, 1131, 676), (676, 1131, 417, 193), (276, 677, 1132, 680), (680, 1132, 482, 258), (681, 180, 404, 1133), (684, 1133, 481, 257), (685, 1134, 636, 256), (278, 688, 1134, 685), (688, 191, 415, 1134), (689, 1135, 635, 255), (279, 692, 1135, 689), (692, 254, 478, 1135), (693, 1136, 397, 173), (280, 696, 1136, 693), (696, 253, 477, 1136), (697, 1137, 632, 252), (281, 700, 1137, 697), (700, 189, 413, 1137), (701, 1138, 631, 251), (282, 704, 1138, 701), (704, 250, 474, 1138), (705, 1139, 513, 133), (283, 708, 1139, 705), (708, 249, 473, 1139), (709, 1140, 628, 248), (284, 712, 1140, 709), (712, 148, 528, 1140), (713, 1141, 627, 247), (285, 716, 1141, 713), (716, 246, 470, 1141), (717, 1142, 510, 130), (286, 720, 1142, 717), (721, 1143, 624, 244), (287, 724, 1143, 721), (724, 198, 422, 1143), (725, 1144, 623, 243), (288, 728, 1144, 725), (728, 242, 466, 1144), (729, 1145, 522, 142), (289, 732, 1145, 729), (733, 1146, 620, 240), (290, 736, 1146, 733), (736, 146, 526, 1146), (737, 1147, 619, 239), (291, 740, 1147, 737), (740, 238, 462, 1147), (741, 1148, 514, 134), (292, 744, 1148, 741), (744, 237, 461, 1148), (745, 1149, 616, 236), (293, 748, 1149, 745), (748, 200, 424, 1149), (749, 1150, 615, 235), (294, 752, 1150, 749), (752, 234, 458, 1150), (753, 1151, 520, 140), (295, 756, 1151, 753), (756, 233, 457, 1151), (296, 760, 1152, 757), (760, 200, 424, 1152), (297, 764, 1153, 761), (764, 230, 454, 1153), (765, 1154, 399, 175), (768, 229, 453, 1154), (769, 1155, 608, 228), (299, 772, 1155, 769), (772, 150, 530, 1155), (773, 1156, 607, 227), (300, 776, 1156, 773), (776, 226, 450, 1156), (777, 1157, 517, 137), (301, 780, 1157, 777), (780, 225, 449, 1157), (781, 1158, 604, 224), (302, 784, 1158, 781), (784, 148, 528, 1158), (785, 1159, 603, 223), (303, 788, 1159, 785), (788, 222, 446, 1159), (789, 1160, 515, 135), (304, 792, 1160, 789), (792, 221, 445, 1160), (793, 1161, 600, 220), (305, 796, 1161, 793), (796, 153, 533, 1161), (797, 1162, 599, 219), (306, 800, 1162, 797), (800, 218, 442, 1162), (801, 1163, 400, 176), (307, 804, 1163, 801), (804, 217, 441, 1163), (805, 216, 596, 1164), (308, 805, 1164, 808), (808, 1164, 533, 153), (809, 215, 595, 1165), (309, 809, 1165, 812), (812, 1165, 438, 214), (813, 182, 406, 1166), (310, 813, 1166, 816), (816, 1166, 437, 213), (817, 1167, 592, 212), (311, 820, 1167, 817), (820, 155, 535, 1167), (821, 1168, 591, 211), (312, 824, 1168, 821), (824, 210, 434, 1168), (825, 1169, 523, 143), (313, 828, 1169, 825), (828, 209, 433, 1169), (829, 208, 588, 1170), (314, 829, 1170, 832), (832, 1170, 532, 152), (833, 207, 587, 1171), (315, 833, 1171, 836), (836, 1171, 430, 206), (837, 185, 409, 1172), (316, 837, 1172, 840), (840, 1172, 429, 205), (841, 1173, 584, 204), (317, 844, 1173, 841), (844, 191, 415, 1173), (845, 1174, 583, 203), (318, 848, 1174, 845), (848, 202, 426, 1174), (849, 1175, 524, 144), (319, 852, 1175, 849), (852, 201, 425, 1175), (853, 1176, 568, 188), (320, 856, 1176, 853), (856, 147, 371, 1176), (857, 141, 365, 1177), (321, 857, 1177, 860), (860, 1177, 576, 196), (861, 1178, 567, 187), (322, 864, 1178, 861), (864, 199, 579, 1178), (865, 138, 362, 1179), (323, 865, 1179, 868), (868, 1179, 577, 197), (869, 1180, 356, 132), (324, 872, 1180, 869), (872, 197, 577, 1180), (873, 1181, 559, 179), (325, 876, 1181, 873), (876, 192, 572, 1181), (877, 1182, 561, 181), (326, 880, 1182, 877), (880, 194, 574, 1182), (881, 1183, 355, 131), (884, 156, 380, 1183), (885, 1184, 564, 184), (328, 888, 1184, 885), (888, 156, 380, 1184), (889, 1185, 558, 178), (329, 892, 1185, 889), (892, 190, 570, 1185), (893, 1186, 566, 186), (330, 896, 1186, 893), (896, 154, 378, 1186), (897, 1187, 554, 174), (331, 900, 1187, 897), (900, 192, 572, 1187), (901, 1188, 557, 177), (332, 904, 1188, 901), (904, 145, 369, 1188), (905, 1189, 353, 129), (333, 908, 1189, 905), (908, 147, 371, 1189), (909, 136, 360, 1190), (912, 1190, 373, 149), (913, 183, 563, 1191), (335, 913, 1191, 916), (916, 1191, 375, 151), (917, 1192, 339, 115), (336, 920, 1192, 917), (920, 160, 540, 1192), (107, 625, 245, 469, 1142, 720, 1071, 627, 1141, 470), (110, 637, 257, 481, 929, 911, 928, 484, 1106, 482), (260, 910, 334, 909, 1190, 912, 927, 640, 1131, 673), (259, 682, 277, 681, 1133, 684, 1098, 639, 1132, 677), (248, 898, 331, 897, 938, 899, 937, 472, 1079, 709), (247, 718, 286, 717, 1073, 719, 1072, 471, 1076, 713), (884, 1183, 1064, 731, 1063, 467, 1067, 1152, 612, 948), (725, 757, 1152, 1067), (243, 730, 289, 729, 881, 327, 882, 232, 757, 725), (729, 1064, 1183, 881), (950, 453, 465, 1145), (883, 950, 1145, 732, 1062, 623, 1144, 1043, 456, 949), (1043, 1144, 466, 454), (103, 454, 466, 106, 621, 241, 465, 453, 229, 609), (893, 941, 1154, 765), (244, 894, 330, 893, 765, 298, 766, 231, 761, 721), (721, 761, 1153, 1070), (895, 940, 468, 1070, 1153, 611, 1035, 768, 1154, 941)])
me_cube.materials.append(mat_material)
me_cube.use_remesh_preserve_volume = False
me_cube.use_remesh_preserve_attributes = False
me_cube.use_mirror_vertex_groups = False
me_cube.update()

# ---- objects
ob_icosphere = bpy.data.objects.new('Icosphere', me_icosphere)
ob_cube_003 = bpy.data.objects.new('Cube.003', me_cube_003)
ob_cube_002 = bpy.data.objects.new('Cube.002', me_cube_002)
ob_cube_001 = bpy.data.objects.new('Cube.001', me_cube_001)
ob_cube = bpy.data.objects.new('Cube', me_cube)
ob_lamp = bpy.data.objects.new('Lamp', light_lamp)

# ---- transforms, parenting, visibility, modifiers, constraints
ob_icosphere.location = (2.55, -5.227, 0.8178)
ob_icosphere.scale = (0.7185, 0.7185, 0.7185)
ob_icosphere.lineart.crease_threshold = 0.0
ob_cube_003.location = (-0.671, -4.708, 1.546)
ob_cube_003.scale = (0.4351, 0.2625, 0.02631)
ob_cube_003.lineart.crease_threshold = 0.0
ob_cube_002.location = (-0.7689, -5.013, 1.315)
ob_cube_002.scale = (1.165, 0.7769, 0.03884)
ob_cube_002.lineart.crease_threshold = 0.0
ob_cube_001.location = (4.739, -0.5953, 0.3037)
ob_cube_001.scale = (0.7346, 1.898, 0.1323)
ob_cube_001.lineart.crease_threshold = 0.0
ob_cube.location = (0.0, 0.0, 0.0)
ob_cube.scale = (5.804, 5.804, 0.1037)
ob_cube.lock_rotations_4d = False
ob_cube.empty_display_type = 'ARROWS'
ob_cube.lineart.crease_threshold = 0.0
ob_lamp.location = (4.076, 1.005, 5.904)
ob_lamp.rotation_euler = (0.6503, 0.05522, 1.866)
ob_lamp.lock_rotations_4d = False
ob_lamp.empty_display_type = 'ARROWS'
ob_lamp.color = (0.0, 0.0, 0.0, 0.0)
ob_lamp.lineart.crease_threshold = 0.0

# ---- collection membership
col_collection_1.objects.link(ob_icosphere)
col_collection_1.objects.link(ob_cube_003)
col_collection_1.objects.link(ob_cube_002)
col_collection_1.objects.link(ob_cube_001)
col_collection_1.objects.link(ob_cube)
col_collection_1.objects.link(ob_lamp)

# ---- scene / render settings (as saved in the file)
scene.frame_start = 1; scene.frame_end = 250; scene.frame_set(1)
scene.render.engine = 'BLENDER_EEVEE_NEXT'
scene.render.resolution_percentage = 50
scene.render.dither_intensity = 0.0
scene.cycles.use_denoising = False
scene.cycles.samples = 128
scene.cycles.sampling_pattern = 'TABULATED_SOBOL'
scene.cycles.light_sampling_threshold = 0.0
scene.cycles.use_adaptive_sampling = False
scene.cycles.use_light_tree = False
scene.cycles.blur_glossy = 0.0
scene.cycles.sample_clamp_indirect = 0.0
scene.view_settings.view_transform = 'Standard'
bpy.context.view_layer.update()

# ---- added for rendering (the .blend has no active camera): camera
cam_auto = bpy.data.cameras.new('AutoCamera')
cam_auto.lens = 50.0
cam_auto.sensor_width = 36.0
cam_auto.clip_end = 1000.0
ob_auto_camera = bpy.data.objects.new('AutoCamera', cam_auto)
scene.collection.objects.link(ob_auto_camera)
ob_auto_camera.location = (18.9458, -22.7349, 18.5496)
ob_auto_camera.rotation_euler = (1.09748, -7.21219e-08, 0.694738)
scene.camera = ob_auto_camera
bpy.context.view_layer.update()
